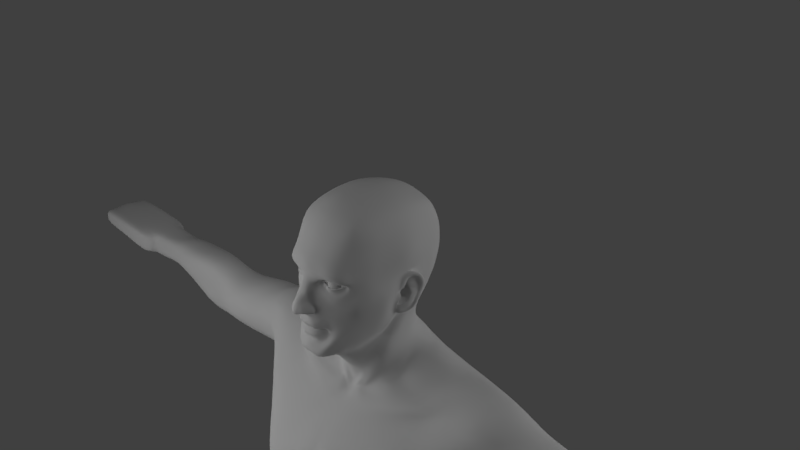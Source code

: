 # Source: HeadBodyWithShapePress.blend  (saved by Blender 2.79.0; exported with 4.5.12 LTS)
import bpy
from mathutils import Matrix  # noqa: F401  (used for matrix-valued properties, if any)

bpy.ops.wm.read_factory_settings(use_empty=True)
scene = bpy.context.scene
scene.name = 'Scene'

# ---- collections
col_collection_1 = bpy.data.collections.new('Collection 1'); scene.collection.children.link(col_collection_1)
col_collection_2 = bpy.data.collections.new('Collection 2'); scene.collection.children.link(col_collection_2)

# ---- materials (node trees are filled in below, after node groups)
mat_lightback = bpy.data.materials.new('LightBack')
mat_lightback.alpha_threshold = 0.0
mat_lightback.roughness = 0.5
mat_mylight = bpy.data.materials.new('MyLight')
mat_mylight.alpha_threshold = 0.0
mat_mylight.roughness = 0.5

# ---- node groups
ng_auto_smooth = bpy.data.node_groups.new('Auto Smooth', 'GeometryNodeTree')
_s = ng_auto_smooth.interface.new_socket(name='Geometry', in_out='OUTPUT', socket_type='NodeSocketGeometry')
_s = ng_auto_smooth.interface.new_socket(name='Geometry', in_out='INPUT', socket_type='NodeSocketGeometry')
_s = ng_auto_smooth.interface.new_socket(name='Angle', in_out='INPUT', socket_type='NodeSocketFloat')
_s.subtype = 'ANGLE'
_s.min_value = 0.0
_s.max_value = 3.142
ng_auto_smooth.is_modifier = True
_N = ng_auto_smooth.nodes; _L = ng_auto_smooth.links
n0 = _N.new('NodeGroupOutput'); n0.name = 'Group Output'; n0.location = (480, -100)
n1 = _N.new('NodeGroupInput'); n1.name = 'Group Input'; n1.location = (-420, -300)
n2 = _N.new('NodeGroupInput'); n2.name = 'Group Input.001'; n2.location = (-60, -100)
n3 = _N.new('GeometryNodeSetShadeSmooth'); n3.name = 'Set Shade Smooth'; n3.location = (120, -100)
n3.domain = 'EDGE'
n4 = _N.new('GeometryNodeSetShadeSmooth'); n4.name = 'Set Shade Smooth.001'; n4.location = (300, -100)
n5 = _N.new('GeometryNodeInputMeshEdgeAngle'); n5.name = 'Edge Angle'; n5.location = (-420, -220)
n6 = _N.new('GeometryNodeInputEdgeSmooth'); n6.name = 'Is Edge Smooth'; n6.location = (-60, -160)
n7 = _N.new('GeometryNodeInputShadeSmooth'); n7.name = 'Is Face Smooth'; n7.location = (-240, -340)
n8 = _N.new('FunctionNodeBooleanMath'); n8.name = 'Boolean Math'; n8.location = (-60, -220)
n9 = _N.new('FunctionNodeCompare'); n9.name = 'Compare'; n9.location = (-240, -180)
n9.operation = 'LESS_EQUAL'
_L.new(n5.outputs[0], n9.inputs[0])
_L.new(n4.outputs[0], n0.inputs[0])
_L.new(n1.outputs[1], n9.inputs[1])
_L.new(n9.outputs[0], n8.inputs[0])
_L.new(n7.outputs[0], n8.inputs[1])
_L.new(n2.outputs[0], n3.inputs[0])
_L.new(n6.outputs[0], n3.inputs[1])
_L.new(n3.outputs[0], n4.inputs[0])
_L.new(n8.outputs[0], n3.inputs[2])
n0.is_active_output = True

# ---- material node trees
mat_lightback.use_nodes = True; mat_lightback.node_tree.nodes.clear()
_N = mat_lightback.node_tree.nodes; _L = mat_lightback.node_tree.links
n0 = _N.new('ShaderNodeOutputMaterial'); n0.name = 'Material Output'; n0.location = (300, 300)
n1 = _N.new('ShaderNodeEmission'); n1.name = 'Emission'; n1.location = (10, 300)
n1.inputs[0].default_value = (0.8, 0.8, 0.8, 1.0)
n1.inputs[1].default_value = 1.4
_L.new(n1.outputs[0], n0.inputs[0])
n0.is_active_output = True
mat_mylight.use_nodes = True; mat_mylight.node_tree.nodes.clear()
_N = mat_mylight.node_tree.nodes; _L = mat_mylight.node_tree.links
n0 = _N.new('ShaderNodeOutputMaterial'); n0.name = 'Material Output'; n0.location = (300, 300)
n1 = _N.new('ShaderNodeEmission'); n1.name = 'Emission'; n1.location = (10, 300)
n1.inputs[0].default_value = (0.8, 0.8, 0.8, 1.0)
n1.inputs[1].default_value = 1.8
_L.new(n1.outputs[0], n0.inputs[0])
n0.is_active_output = True

# ---- world
world_world = bpy.data.worlds.new('World'); scene.world = world_world
world_world.color = (0.05088, 0.05088, 0.05088)
world_world.use_sun_shadow = False
world_world.sun_shadow_jitter_overblur = 0.0
world_world.cycles.sampling_method = 'MANUAL'

# ---- cameras
cam_camera = bpy.data.cameras.new('Camera')
cam_camera.clip_end = 100.0
cam_camera.lens = 35.0
cam_camera.sensor_width = 32.0
cam_camera.sensor_height = 18.0
cam_camera.ortho_scale = 7.314
cam_camera.dof.focus_distance = 0.0

# ---- lights
light_lamp = bpy.data.lights.new('Lamp', 'POINT')
light_lamp.transmission_factor = 0.0
light_lamp.cutoff_distance = 30.0
light_lamp.energy = 100.0
light_lamp.shadow_buffer_clip_start = 1.001
light_lamp.shadow_soft_size = 0.1
light_lamp.shadow_maximum_resolution = 0.006
light_lamp.use_absolute_resolution = True

# ---- meshes
me_cube_009 = bpy.data.meshes.new('Cube.009')
me_cube_009.from_pydata([(0.3153, -0.8889, -0.9897), (0.4337, -0.6185, 0.7206), (0.4931, 0.5718, -0.4773), (0.4483, 0.6615, 0.6922), (0.0, 0.68, -0.56), (0.0, 0.7074, 0.7764), (0.5459, 0.7544, 0.05436), (0.6026, -0.07648, -0.5838), (0.5204, 0.0449, 0.807), (0.4283, -0.8492, 0.05697), (0.0, -1.018, -1.047), (0.0, -0.7087, 0.8124), (0.0, 0.05412, 0.997), (0.7061, 0.01691, 0.06543), (0.0, 0.9573, 0.01017), (0.0, 1.087, -2.058), (1.46, -0.452, -2.175), (0.0, -0.6211, -2.095), (0.0, -0.2668, -1.864), (0.0, 0.8726, -3.17), (0.0, -1.097, -2.823), (0.0, 0.7, -5.0), (0.341, -0.2121, -1.771), (0.704, 0.05959, -1.613), (0.5452, 0.9205, -1.492), (0.0, 0.9799, -1.685), (0.0, -0.5682, -1.306), (0.0, -0.4488, -1.512), (0.3906, 0.52, -1.104), (0.0, 0.8191, -1.374), (0.4895, -0.0908, -0.9693), (0.0, 0.6576, -1.114), (0.2761, -0.4265, -1.201), (0.0, 0.63, -0.875), (0.3922, 0.4545, -0.8752), (0.0, -0.7184, -1.174), (0.4212, -0.1755, -0.9199), (0.2614, -0.6153, -1.11), (0.526, 0.6325, -0.3137), (0.3574, -0.8506, -0.4813), (0.0, -1.082, -0.5622), (0.5811, -0.0375, -0.3628), (0.0, 0.7854, -0.3666), (0.6179, -0.1777, -0.6723), (0.5437, 0.447, -0.4873), (0.4837, 0.5282, 0.7364), (0.0, 0.5539, 0.8678), (0.6209, 0.5929, 0.05483), (1.577, -0.3359, -2.974), (0.0, -1.243, -4.84), (0.7546, 0.5234, -1.271), (0.4972, 0.299, -1.119), (0.4794, 0.3128, -0.8877), (0.5664, 0.4902, -0.3197), (0.5303, 0.7523, 0.4028), (0.4932, -0.7033, 0.407), (0.0, -0.9338, 0.4394), (0.7, 0.04489, 0.4578), (0.0, 0.9504, 0.3874), (0.6027, 0.5904, 0.4233), (0.489, -0.3295, 0.7834), (0.4687, -0.4654, 0.7615), (0.4261, -0.7268, -0.8861), (0.5378, -0.4788, -0.7997), (0.0, -0.349, 0.9594), (0.0, -0.5025, 0.922), (0.6293, -0.4009, -0.004003), (0.5952, -0.5656, -0.01315), (0.3611, -0.3345, -1.115), (0.4016, -0.2796, -1.099), (0.3369, -0.5452, -1.057), (0.3791, -0.3603, -0.9883), (0.6565, -0.3292, -0.4559), (0.5365, -0.6081, -0.4734), (0.622, -0.3502, 0.4301), (0.5847, -0.5031, 0.4186), (0.4895, 0.7156, 0.5632), (0.4759, -0.6743, 0.5944), (0.0, -0.8478, 0.6441), (0.6306, 0.04833, 0.6503), (0.0, 0.8683, 0.5784), (0.5505, 0.5635, 0.5939), (0.5876, -0.3435, 0.6318), (0.556, -0.489, 0.6151), (0.5423, 0.761, 0.2305), (0.5129, -0.8294, 0.09848), (0.0, -1.045, 0.2245), (0.75, 0.0, 0.25), (0.0, 0.974, 0.1973), (0.6199, 0.5974, 0.2408), (0.6447, -0.3791, 0.2186), (0.6051, -0.5369, 0.2083), (0.5461, 0.697, -0.1122), (0.4725, -0.7893, -0.2415), (0.737, 0.003037, 0.005938), (0.0, 0.8879, -0.1521), (0.6092, 0.5482, -0.114), (0.6968, -0.33, -0.1866), (0.6318, -0.5602, -0.2138), (0.3529, -0.8442, -0.6762), (0.0, -1.052, -0.74), (0.0, 0.641, -0.6965), (0.4225, 0.4812, -0.6956), (0.4929, -0.04679, -0.6928), (0.6002, -0.3198, -0.702), (0.485, 0.3692, -0.7271), (0.5712, -0.4717, -0.591), (0.4341, -0.7267, -0.7433), (0.1603, 0.7088, 0.7521), (0.3185, 0.6935, 0.7199), (0.109, -1.01, -1.083), (0.2317, -1.0, -1.039), (0.3517, 0.6443, -0.4963), (0.1758, 0.6622, -0.5282), (0.3213, -0.6591, 0.7594), (0.1652, -0.6944, 0.7959), (0.1839, 0.04803, 0.9692), (0.3631, 0.04514, 0.9056), (0.3969, -0.8608, 0.05206), (0.2116, -0.9038, -0.0602), (0.1776, 0.9429, 0.01888), (0.3552, 0.8857, 0.03776), (0.1014, -0.7076, -1.152), (0.1794, -0.6823, -1.121), (0.2751, 0.533, -0.8736), (0.1375, 0.5815, -0.8743), (0.1388, -0.5502, -1.263), (0.1883, -0.5635, -1.196), (0.2786, 0.5754, -1.032), (0.192, 0.6339, -1.095), (0.1941, 0.7778, -0.344), (0.3816, 0.7516, -0.3238), (0.2651, -0.8743, -0.6463), (0.1471, -1.059, -0.5721), (0.1709, 0.5549, 0.8387), (0.3398, 0.5453, 0.792), (0.3629, -0.841, 0.4147), (0.184, -0.9016, 0.4293), (0.1788, 0.9212, 0.3885), (0.3571, 0.8696, 0.3908), (0.1744, -0.3458, 0.9322), (0.3435, -0.3351, 0.8743), (0.169, -0.4943, 0.8971), (0.3321, -0.4758, 0.8442), (0.3394, -0.7695, 0.6081), (0.1731, -0.8241, 0.6315), (0.1663, 0.8491, 0.5686), (0.3321, 0.8118, 0.558), (0.1804, 0.9421, 0.2044), (0.3609, 0.8881, 0.2155), (0.383, -0.9744, 0.2035), (0.1618, -1.014, 0.1815), (0.1869, 0.869, -0.144), (0.3723, 0.8254, -0.1259), (0.3103, -0.918, -0.2268), (0.17, -1.009, -0.2778), (0.2325, -0.9135, -0.6782), (0.1348, -1.034, -0.727), (0.3201, 0.5843, -0.6467), (0.16, 0.6126, -0.6716), (0.0, -1.063, -0.9218), (0.5502, -0.6737, -0.0195), (0.4702, -0.7048, -0.5036), (0.5031, -0.7563, 0.2527), (0.0, -1.017, 0.3322), (0.5621, -0.7031, -0.2666), (0.3827, -0.8254, -0.7196), (0.2428, -1.021, -0.9263), (0.117, -1.048, -0.9619), (0.3729, -0.8977, 0.3091), (0.1877, -0.9744, 0.3218), (0.138, -0.9604, -0.06559), (0.1355, -1.033, -0.4106), (0.1365, -1.006, -0.2512), (0.04715, -1.036, 0.002572), (0.0, -1.048, 0.01679), (0.0, -1.028, 0.141), (0.07436, -1.013, 0.1254), (0.0, -1.111, -0.0935), (0.07574, -1.092, -0.09344), (0.0, -1.207, -0.1893), (0.1331, -1.014, 0.1535), (0.08018, -1.204, -0.3685), (0.06903, -1.166, -0.2282), (0.0, -1.033, -0.8323), (0.315, -0.8599, -0.6176), (0.2732, -0.899, -0.7802), (0.1797, -1.005, -0.4314), (0.128, -1.012, -0.878), (0.1578, -1.003, -0.357), (0.0, -1.227, -0.2633), (0.05859, -1.211, -0.2926), (0.0, -1.256, -0.3874), (0.0, -1.032, -0.4481), (0.03347, -1.231, -0.3775), (0.05844, -1.06, -0.4449), (0.0, -1.237, -0.2933), (0.04291, -1.232, -0.3121), (0.07779, -1.152, -0.3617), (0.08061, -0.9966, -0.01372), (0.1018, -1.078, -0.2327), (0.1002, -1.025, -0.05863), (0.0, -1.037, 0.1827), (0.0, -1.139, -0.4128), (0.02847, -1.146, -0.3999), (0.1459, -1.119, -0.3625), (0.1676, -1.047, -0.3916), (0.1331, -1.094, -0.271), (0.1037, -1.163, -0.2635), (0.1722, -1.03, -0.3439), (0.1055, -1.184, -0.3151), (0.1122, -1.187, -0.3632), (0.1553, -1.026, -0.2814), (0.1528, -1.107, -0.3261), (0.08716, -1.123, -0.3136), (0.1144, -1.027, -0.3379), (0.01344, -1.124, -0.314), (0.02844, -1.01, -0.3449), (0.5393, 0.6684, -0.2129), (0.4314, -0.7935, -0.3719), (0.8213, 0.1497, 0.01816), (0.0, 0.8408, -0.2568), (0.592, 0.5222, -0.2164), (0.6856, -0.3434, -0.3041), (0.6055, -0.5349, -0.3729), (0.2605, -0.9419, -0.2724), (0.1924, 0.8265, -0.2425), (0.3809, 0.7934, -0.2241), (0.5182, -0.7004, -0.3667), (0.1368, -0.9847, -0.1526), (0.0, -1.159, -0.1414), (0.06537, -1.131, -0.1611), (0.1064, -1.051, -0.1515), (0.4497, -0.8755, 0.06507), (0.1073, -0.9431, -0.006032), (0.4304, -0.8263, -0.1527), (0.2118, -0.9281, 0.0839), (0.5051, -0.7118, -0.008476), (0.3508, -0.9439, 0.1041), (0.2234, -0.9775, 0.1097), (0.3169, -0.9035, -0.1518), (0.1872, -0.9313, -0.06184), (0.4399, -0.75, 0.002544), (0.2072, -0.8689, -0.02392), (0.3831, -0.8584, -0.04177), (0.1932, -0.8721, -0.0253), (0.1339, -0.8896, -0.01834), (0.3712, -0.8121, -0.03681), (0.4066, -0.7806, -0.001906), (0.3679, -0.8205, 0.03023), (0.3024, -0.9222, 0.06409), (0.2032, -0.9032, 0.03936), (0.2834, -0.9293, -0.0377), (0.3301, -0.9169, 0.08687), (0.3071, -0.8869, -0.1027), (0.4097, -0.8252, -0.103), (0.368, -0.8196, 0.03699), (0.412, -0.7673, -0.002046), (0.3769, -0.8544, -0.02806), (0.2022, -0.8708, 0.0008231), (0.1509, -0.8839, -0.0159), (0.4124, -0.7615, -0.001076), (0.3712, -0.7921, -0.03681), (0.1643, -0.8608, -0.01501), (0.2072, -0.8489, -0.02392), (0.2873, -0.8784, 0.05695), (0.2053, -0.88, 0.04603), (0.2841, -0.9056, -0.02563), (0.1643, -0.8808, -0.01501), (0.2899, -0.8662, 0.04517), (0.2153, -0.8751, 0.03605), (0.2814, -0.8566, -0.04349), (0.3738, -0.8014, 0.03106), (0.1662, -0.8587, -0.01591), (0.21, -0.8522, 0.00575), (0.2857, -0.8502, 0.04633), (0.2111, -0.8591, 0.0372), (0.2814, -0.8366, -0.04349), (0.3631, -0.7565, 0.03854), (0.4017, -0.7166, 0.006411), (0.3605, -0.7472, -0.02932), (0.1993, -0.8073, 0.01324), (0.275, -0.8053, 0.05381), (0.2004, -0.8142, 0.04469), (0.2707, -0.7917, -0.036), (0.1966, -0.804, -0.01643), (0.1206, -0.9163, -0.01219), (0.2061, -0.8534, 0.101), (0.4625, -0.7309, -0.002966), (0.1925, -0.8871, -0.03768), (0.2998, -0.8534, 0.1082), (0.3879, -0.8432, -0.07842), (0.3976, -0.7861, 0.08292), (0.2874, -0.9085, -0.07312), (0.3803, -0.8578, -0.03453), (0.4275, -0.7587, 0.0004415), (0.379, -0.8364, 0.03812), (0.1967, -0.8745, -0.002399), (0.2827, -0.9197, -0.03104), (0.1424, -0.8867, -0.01712), (0.2928, -0.8953, 0.05419), (0.2073, -0.8906, 0.04296), (0.2834, -0.6723, -0.04898), (0.2834, -0.715, -0.0917), (0.2834, -0.7431, -0.1034), (0.2834, -0.7733, -0.1073), (0.2834, -0.8035, -0.1034), (0.2834, -0.8317, -0.0917), (0.2834, -0.8558, -0.07315), (0.2834, -0.8744, -0.04898), (0.2834, -0.8861, -0.02084), (0.2834, -0.89, 0.009369), (0.2985, -0.6606, -0.01679), (0.3126, -0.6723, -0.04117), (0.3247, -0.6908, -0.0621), (0.334, -0.715, -0.07816), (0.3398, -0.7431, -0.08826), (0.3418, -0.7733, -0.0917), (0.3398, -0.8035, -0.08826), (0.334, -0.8317, -0.07816), (0.3247, -0.8558, -0.0621), (0.3126, -0.8744, -0.04117), (0.2985, -0.8861, -0.01679), (0.3096, -0.6606, -0.005734), (0.334, -0.6723, -0.01981), (0.3549, -0.6908, -0.03189), (0.3709, -0.715, -0.04117), (0.381, -0.7431, -0.04699), (0.3845, -0.7733, -0.04898), (0.381, -0.8035, -0.04699), (0.3709, -0.8317, -0.04117), (0.3549, -0.8558, -0.03189), (0.334, -0.8744, -0.01981), (0.3096, -0.8861, -0.005734), (0.3136, -0.6606, 0.009369), (0.3418, -0.6723, 0.009369), (0.3659, -0.6908, 0.009369), (0.3845, -0.715, 0.009369), (0.3961, -0.7431, 0.009369), (0.4001, -0.7733, 0.009369), (0.3961, -0.8035, 0.009369), (0.3845, -0.8317, 0.009369), (0.3659, -0.8558, 0.009369), (0.3418, -0.8744, 0.009369), (0.3136, -0.8861, 0.009369), (0.3096, -0.6606, 0.02447), (0.334, -0.6723, 0.03854), (0.3549, -0.6908, 0.05063), (0.3709, -0.715, 0.0599), (0.381, -0.7431, 0.06573), (0.3845, -0.7733, 0.06772), (0.381, -0.8035, 0.06573), (0.3709, -0.8317, 0.0599), (0.3549, -0.8558, 0.05063), (0.334, -0.8744, 0.03854), (0.3096, -0.8861, 0.02447), (0.2985, -0.6606, 0.03553), (0.3126, -0.6723, 0.0599), (0.3247, -0.6908, 0.08083), (0.334, -0.715, 0.0969), (0.3398, -0.7431, 0.107), (0.3418, -0.7733, 0.1104), (0.3398, -0.8035, 0.107), (0.334, -0.8317, 0.0969), (0.3247, -0.8558, 0.08083), (0.3126, -0.8744, 0.0599), (0.2985, -0.8861, 0.03553), (0.2834, -0.6606, 0.03957), (0.2834, -0.6723, 0.06772), (0.2834, -0.6908, 0.09189), (0.2834, -0.715, 0.1104), (0.2834, -0.7431, 0.1221), (0.2834, -0.7733, 0.1261), (0.2834, -0.8035, 0.1221), (0.2834, -0.8317, 0.1104), (0.2834, -0.8558, 0.09189), (0.2834, -0.8744, 0.06772), (0.2834, -0.8861, 0.03957), (0.2683, -0.6606, 0.03553), (0.2542, -0.6723, 0.0599), (0.2422, -0.6908, 0.08083), (0.2329, -0.715, 0.0969), (0.2271, -0.7431, 0.107), (0.2251, -0.7733, 0.1104), (0.2271, -0.8035, 0.107), (0.2329, -0.8317, 0.0969), (0.2422, -0.8558, 0.08083), (0.2542, -0.8744, 0.0599), (0.2683, -0.8861, 0.03553), (0.2573, -0.6606, 0.02447), (0.2329, -0.6723, 0.03854), (0.212, -0.6908, 0.05063), (0.1959, -0.715, 0.0599), (0.1858, -0.7431, 0.06573), (0.1823, -0.7733, 0.06772), (0.1858, -0.8035, 0.06573), (0.1959, -0.8317, 0.0599), (0.212, -0.8558, 0.05063), (0.2329, -0.8744, 0.03854), (0.2573, -0.8861, 0.02447), (0.2532, -0.6606, 0.009369), (0.2251, -0.6723, 0.009369), (0.2009, -0.6908, 0.009369), (0.1823, -0.715, 0.009369), (0.1707, -0.7431, 0.009369), (0.1667, -0.7733, 0.009369), (0.1707, -0.8035, 0.009369), (0.1823, -0.8317, 0.009369), (0.2009, -0.8558, 0.009369), (0.2251, -0.8744, 0.009369), (0.2532, -0.8861, 0.009369), (0.2573, -0.6606, -0.005734), (0.2329, -0.6723, -0.01981), (0.212, -0.6908, -0.03189), (0.1959, -0.715, -0.04117), (0.1858, -0.7431, -0.04699), (0.1823, -0.7733, -0.04898), (0.1858, -0.8035, -0.04699), (0.1959, -0.8317, -0.04117), (0.212, -0.8558, -0.03189), (0.2329, -0.8744, -0.01981), (0.2573, -0.8861, -0.005734), (0.2683, -0.6606, -0.01679), (0.2542, -0.6723, -0.04117), (0.2422, -0.6908, -0.0621), (0.2329, -0.715, -0.07816), (0.2271, -0.7431, -0.08826), (0.2251, -0.7733, -0.0917), (0.2271, -0.8035, -0.08826), (0.2329, -0.8317, -0.07816), (0.2422, -0.8558, -0.0621), (0.2542, -0.8744, -0.04117), (0.2683, -0.8861, -0.01679), (0.2834, -0.6566, 0.009369), (0.2834, -0.6606, -0.02084), (0.2834, -0.6908, -0.07315), (0.471, -0.179, -1.178), (0.4002, -0.2679, -0.9541), (0.5079, -0.1538, 0.8007), (0.0, -0.1564, 0.9882), (0.6736, -0.2039, 0.01105), (0.6571, -0.2386, -0.4044), (0.6629, -0.1603, 0.4438), (0.6152, -0.1581, 0.6451), (0.6948, -0.1917, 0.2328), (0.6944, -0.1992, -0.1615), (0.3547, -0.1554, 0.8977), (0.1797, -0.1583, 0.9597), (0.6815, -0.2243, -0.2842), (0.6211, -0.2221, -0.5704), (0.5198, 0.2199, 0.7939), (0.0, 0.2273, 0.9781), (0.6981, 0.2133, 0.04458), (0.6126, 0.2011, -0.3515), (0.6168, 0.1187, -0.5184), (0.503, 0.04113, -1.106), (0.5174, 0.1767, -0.8486), (0.6875, 0.2367, 0.4508), (0.621, 0.2298, 0.6375), (0.7238, 0.2169, 0.2505), (0.6728, 0.2435, -0.1138), (0.5335, 0.01119, -0.7658), (0.3621, 0.2212, 0.8848), (0.1827, 0.2245, 0.9473), (0.6467, 0.2313, -0.2318), (0.694, 0.1755, 0.03478), (0.6932, 0.006343, 0.02258), (0.6059, -0.05232, -0.542), (0.6244, 0.1295, -0.3422), (0.6728, 0.225, -0.1357), (0.6515, 0.2079, -0.2381), (0.6834, -0.09463, -0.0302), (0.6532, -0.1723, -0.3766), (0.6886, -0.1162, -0.1713), (0.6767, -0.1576, -0.2733), (0.6045, -0.1551, -0.5639), (0.5879, 0.04223, -0.4827), (0.7089, -0.02539, -0.5644), (0.6024, 0.01751, -0.2722), (0.8038, 0.1298, -0.3636), (0.5833, -0.01143, -0.1758), (0.8476, 0.2055, -0.1537), (0.8103, 0.1855, -0.2521), (0.704, -0.07605, -0.04765), (0.6802, -0.1474, -0.3954), (0.7084, -0.1035, -0.1878), (0.638, -0.1093, -0.5864), (0.7693, 0.05825, -0.5068), (0.7216, 0.1193, -0.08452), (0.7174, 0.06893, 0.03812), (0.7118, 0.08151, -0.4839), (0.6333, -0.06817, -0.4423), (0.6597, 0.06081, -0.3809), (0.7293, 0.1617, -0.3655), (0.7581, 0.2194, -0.2562), (0.6862, 0.1021, -0.2919), (0.7077, 0.1747, -0.1784), (0.7717, 0.2295, -0.1431), (0.6309, -0.0001919, -0.5294), (0.6963, 0.01158, -0.5411), (0.749, 0.1665, 0.004277), (0.734, 0.06377, 0.02954), (0.795, 0.1217, -0.03148), (0.7368, 0.01879, -0.04009), (0.7371, -0.04457, -0.3784), (0.714, -0.02935, -0.5168), (0.7649, 0.02191, -0.27), (0.7876, 0.09658, -0.3719), (0.5694, -0.09219, -0.08722), (0.8281, 0.1482, -0.1477), (0.7935, 0.1313, -0.2549), (0.7248, -0.04089, -0.06962), (0.687, -0.1122, -0.3931), (0.724, -0.05167, -0.1502), (0.6671, -0.1151, -0.533), (0.7616, 0.05126, -0.4816), (0.5694, -0.03189, -0.2747), (0.5529, -0.04915, -0.3505), (0.6934, -0.02096, -0.1926), (0.6931, -0.1181, -0.3643), (0.6565, -0.1142, -0.2026), (0.7051, -0.07568, -0.29), (0.5856, -0.05221, -0.2778), (0.5584, -0.05931, -0.3392), (0.6859, -0.027, -0.2111), (0.6731, -0.09754, -0.3442), (0.6607, -0.1022, -0.2152), (0.6888, -0.07925, -0.2909), (0.5603, -0.1196, -0.2879), (0.5493, -0.122, -0.3199), (0.6217, -0.1359, -0.3255), (0.6273, -0.1296, -0.2986), (0.6112, 0.01743, -0.3137), (0.6002, -0.01547, -0.3868), (0.6501, -0.09485, -0.423), (0.7185, 0.03846, -0.3169), (0.6994, 0.00469, -0.4041), (0.6795, -0.07346, -0.4461), (0.6338, 0.03071, -0.1758), (0.6439, 0.03152, -0.2432), (0.7111, 0.04524, -0.1956), (0.7259, 0.0483, -0.2541), (0.5669, -0.01147, -0.2067), (0.6319, -0.000765, -0.2498), (0.678, 0.0003425, -0.2135), (0.6054, -0.006783, -0.2673), (0.6638, -0.02574, -0.2275), (0.6076, -0.04448, -0.2594), (0.8007, 0.09471, 0.002161), (0.7432, 0.01876, -0.02377), (0.6748, -0.01411, -0.1207), (0.7614, 0.1385, -0.1354), (0.7407, 0.02976, -0.2181), (0.7779, 0.1368, -0.2267), (0.7383, -0.02132, -0.4584), (0.703, -0.03012, -0.5031), (0.7678, 0.03342, -0.4024), (0.7594, 0.06798, -0.3743), (0.7769, 0.09952, -0.2935), (0.6965, -0.09099, -0.4207), (0.6851, -0.09157, -0.4942), (0.7391, 0.0556, -0.4598), (0.7761, 0.1256, -0.2643), (0.7691, 0.1337, -0.1404), (0.7367, 0.008954, -0.1151), (0.7359, 0.04028, -0.2033), (0.7689, 0.1192, -0.21), (0.7749, 0.08241, -0.03646), (0.7023, 0.03182, -0.05214), (0.7347, 0.03085, -0.09564), (0.7512, 0.09364, -0.09962), (0.0, 0.6605, -0.6283), (0.4684, 0.5354, -0.5644), (0.5477, -0.06163, -0.6383), (0.0, -0.8704, -1.105), (0.2855, -0.7467, -1.043), (0.5196, -0.1766, -0.7961), (0.4688, -0.4227, -0.9016), (0.3815, -0.636, -0.9914), (0.5183, 0.351, -0.6414), (0.1679, 0.6374, -0.5999), (0.3359, 0.6143, -0.5715), (0.1966, -0.8284, -1.073), (0.101, -0.8605, -1.102), (0.5017, -0.2996, -0.8488), (0.5913, 0.1043, -0.6038), (0.1427, -1.037, -0.6224), (0.0, -1.053, -0.6296), (0.0, -1.046, -0.6079), (0.1286, -1.032, -0.6262), (0.2253, -0.9078, -0.6328), (0.212, -0.9283, -0.6405), (0.1341, -1.007, -0.6365), (0.0, -1.034, -0.6361), (0.0, -1.003, -0.6107), (0.1237, -0.9829, -0.6314), (0.2131, -0.9185, -0.6389), (0.2013, -0.9257, -0.637), (0.1261, -0.9878, -0.6399), (0.0, -1.016, -0.6393), (0.0, -0.9966, -0.6475), (0.12, -0.9726, -0.6474), (0.198, -0.9262, -0.6415), (0.1906, -0.9257, -0.6446), (0.06972, -1.045, -0.6122), (0.07984, -1.069, -0.5417), (0.06169, -1.002, -0.6224), (0.06788, -1.02, -0.6179), (0.2901, -0.8771, -0.632), (0.2474, -0.9031, -0.7442), (0.1734, -1.047, -0.5117), (0.0, -0.9826, -0.7611), (0.1314, -1.003, -0.8375), (0.0, -1.057, -0.5052), (0.06914, -1.065, -0.4933), (0.2223, -0.9209, -0.6643), (0.1466, -1.057, -0.5771), (0.2452, -0.891, -0.6395), (0.1348, -1.034, -0.727), (0.0, -1.082, -0.5622), (0.0, -1.052, -0.74), (0.07893, -1.067, -0.5497), (0.4907, -0.002073, -1.382), (0.5524, 0.2838, -1.336), (0.3353, 0.7313, -1.177), (0.18, -0.3811, -1.429), (0.9837, -1.136, -2.89), (1.104, -0.6266, -2.148), (1.0, 1.2, -2.0), (0.9714, 1.173, -3.17), (1.068, -0.7343, -4.974), (1.119, -0.3282, -1.765), (1.189, 0.03015, -1.837), (1.143, 0.9224, -1.652), (0.0, 0.5, -7.0), (1.233, 0.5394, -1.533), (2.0, 0.9, -2.0), (1.424, 0.8293, -3.136), (1.471, -0.01223, -2.997), (1.273, -0.08478, -1.88), (1.723, 0.2888, -3.083), (0.0, -0.9325, -2.448), (0.0, 1.0, -2.5), (1.0, 1.3, -2.5), (1.065, -0.8757, -2.494), (1.753, -0.2907, -2.555), (0.0, 0.6989, -4.155), (0.0, -1.2, -3.765), (0.0, -1.263, -6.228), (1.166, -0.8693, -3.905), (0.0, 0.7, -6.0), (0.6381, -1.116, -3.944), (0.922, 0.8989, -4.155), (1.438, -0.97, -8.065), (1.162, -0.8856, -6.111), (1.176, 0.6373, -4.108), (1.256, -0.6126, -3.98), (1.441, 0.05954, -4.073), (0.0, -0.8913, -7.041), (0.7051, -1.081, -4.964), (0.9221, 0.6, -5.0), (1.384, -0.8467, -6.989), (0.0, 0.0, -7.4), (1.158, 0.4876, -5.016), (1.367, -0.2934, -4.8), (1.282, 0.2, -4.8), (0.2843, -0.9279, -8.059), (0.8484, -1.07, -5.998), (0.7597, 0.9, -6.0), (0.05005, -0.3, -8.0), (0.3586, 0.5223, -8.069), (1.134, 0.6231, -6.0), (1.458, -0.2897, -6.041), (1.492, 0.2, -6.0), (0.0, 0.3, -7.2), (0.2245, -0.8615, -7.08), (0.07795, 0.9532, -7.032), (0.1, -3.487e-06, -7.4), (0.03, 0.3, -7.2), (1.221, 0.7315, -6.938), (1.639, -0.09259, -6.999), (1.44, 0.3001, -6.932), (0.05005, 0.2, -8.0), (1.333, 0.5226, -8.062), (1.705, -0.3241, -8.037), (1.565, 0.1462, -8.078), (1.266, 0.7404, -3.626), (0.9147, -1.222, -3.552), (1.572, 0.1816, -3.584), (0.0, -1.134, -3.315), (1.22, -0.8366, -3.602), (0.0, 0.7857, -3.663), (1.366, -0.4869, -3.531), (0.9467, 1.036, -3.663), (0.0, 0.7, -5.5), (1.42, -0.3075, -5.3), (0.7409, 0.6, -5.5), (1.113, -0.841, -5.494), (1.003, -0.9563, -5.145), (0.0, -1.343, -5.638), (0.9902, 0.504, -5.404), (1.337, 0.2, -5.3), (1.202, 0.6885, -6.562), (0.0, 0.65, -6.5), (0.4836, -1.087, -6.343), (0.0, -1.173, -6.658), (0.1298, 1.05, -6.5), (1.32, -0.8207, -6.504), (1.411, 0.2782, -6.561), (1.545, -0.1688, -6.5), (0.2069, -0.9019, -7.502), (0.06002, -0.2, -7.7), (0.2457, 0.833, -7.529), (0.06002, 0.3, -7.7), (1.7, -0.2206, -7.463), (1.496, 0.2006, -7.502), (1.274, 0.6008, -7.538), (1.435, -0.9288, -7.435), (0.06004, -0.3, -7.85), (0.3654, 0.5535, -7.788), (1.71, -0.3124, -7.75), (1.444, -0.9701, -7.75), (0.1932, -0.9322, -7.779), (0.06004, 0.2, -7.85), (1.52, 0.1436, -7.78), (1.296, 0.5301, -7.794), (1.386, -0.8813, -9.001), (0.369, -0.7828, -9.001), (0.1001, -0.3, -8.999), (0.3875, 0.5561, -9.001), (0.1001, 0.2, -8.999), (1.286, 0.5561, -9.001), (1.637, -0.3088, -8.999), (1.474, 0.1343, -8.991), (1.559, 0.1562, -8.508), (1.679, -0.3191, -8.5), (1.313, 0.5175, -8.513), (0.3605, 0.5775, -8.514), (0.05007, 0.2, -8.5), (0.05007, -0.3, -8.5), (1.417, -0.9367, -8.512), (0.2872, -0.892, -8.509), (1.219, -0.5176, -10.03), (0.4816, -0.8136, -10.0), (0.2374, -0.2366, -10.06), (0.5118, 0.3639, -9.999), (0.2475, 0.1372, -9.999), (1.213, 0.4109, -9.999), (1.427, -0.2628, -9.999), (1.427, 0.1372, -9.999), (1.206, -0.3695, -11.02), (0.5805, -0.3686, -10.96), (0.4898, -0.09492, -11.11), (0.6161, 0.5013, -11.0), (0.4579, 0.2614, -11.0), (1.238, 0.5142, -11.0), (1.415, -0.03459, -11.0), (1.415, 0.2894, -11.0), (1.203, 0.433, -10.5), (1.397, 0.1746, -10.5), (0.277, 0.1746, -10.5), (0.3073, -0.1141, -10.5), (0.6596, 0.3765, -10.5), (1.255, -0.365, -10.52), (1.397, -0.2054, -10.5), (0.4177, -0.5104, -10.4), (1.394, -0.2632, -12.0), (0.6399, -0.2236, -11.92), (0.3798, 0.1243, -11.99), (0.6347, 0.7348, -12.48), (0.3732, 0.4934, -12.0), (1.247, 0.8348, -12.12), (1.558, 0.1293, -12.0), (1.558, 0.5505, -12.0), (1.225, -0.2027, -13.0), (0.7374, -0.1395, -13.04), (0.6082, 0.0841, -13.13), (0.7151, 0.5724, -13.0), (0.5425, 0.3711, -13.0), (1.224, 0.5724, -13.0), (1.402, 0.07625, -13.0), (1.402, 0.3711, -13.0), (1.085, -0.2588, -14.0), (0.6895, -0.2587, -14.0), (0.6895, 0.09817, -13.9), (0.8681, 0.4992, -14.0), (0.8681, 0.4048, -14.0), (1.106, 0.4992, -14.0), (1.285, 0.09817, -14.0), (1.106, 0.4048, -14.0), (1.326, -0.2588, -15.0), (0.8485, -0.2587, -15.0), (0.6895, 0.09817, -15.0), (0.6895, 0.5699, -15.0), (0.6895, 0.334, -15.0), (1.285, 0.5699, -15.0), (1.285, 0.09817, -15.0), (1.285, 0.334, -15.0), (1.216, -1.099, -14.62), (0.6839, -1.21, -14.62), (1.475, -1.082, -15.0), (0.4996, -1.236, -15.0), (1.326, -1.275, -14.7), (0.6513, -1.429, -14.7), (1.526, -1.275, -15.0), (0.5513, -1.429, -15.0), (1.352, -1.462, -14.7), (0.8331, -2.014, -14.7), (1.552, -1.462, -15.0), (0.7331, -2.014, -15.0), (0.6895, -0.2587, -14.5), (0.6895, 0.09817, -14.5), (1.285, 0.09817, -14.5), (1.285, 0.334, -14.5), (1.285, 0.5699, -14.5), (0.6895, 0.334, -14.5), (0.6895, 0.5699, -14.5), (1.385, -0.2588, -14.5), (0.4996, -1.236, -14.8), (1.475, -1.082, -14.8), (0.5513, -1.429, -14.8), (1.526, -1.275, -14.8), (0.7331, -2.014, -14.8), (1.552, -1.462, -14.8), (1.18, -0.6702, -14.4), (1.48, -0.6702, -15.0), (0.6945, -0.7473, -14.4), (0.5945, -0.7473, -15.0), (0.5945, -0.7473, -14.65), (1.43, -0.6702, -14.65), (1.183, -0.8904, -14.5), (0.7071, -0.9771, -14.5), (0.547, -0.9915, -15.0), (0.547, -0.9915, -14.72), (1.452, -0.876, -14.72), (1.477, -0.876, -15.0), (0.6895, -0.2587, -14.25), (1.196, 0.3694, -14.25), (1.196, 0.4845, -14.25), (0.7788, 0.4845, -14.25), (0.5917, -1.223, -14.71), (0.6013, -1.429, -14.75), (0.7831, -2.014, -14.75), (0.4895, 0.09817, -14.15), (1.485, 0.09817, -14.25), (0.7788, 0.3694, -14.25), (1.235, -0.2588, -14.25), (1.345, -1.091, -14.71), (1.426, -1.275, -14.75), (1.452, -1.462, -14.75), (0.6445, -0.7473, -14.52), (1.305, -0.6702, -14.52), (0.6271, -0.9843, -14.61), (1.318, -0.8832, -14.61), (6.0, 0.6877, -2.054), (2.0, -0.2, -2.0), (1.95, -0.1579, -1.615), (1.917, 0.8212, -1.646), (2.0, 0.4, -1.5), (1.799, 0.8927, -2.639), (1.647, -0.002949, -2.572), (2.0, 0.4, -2.7), (3.853, 0.3995, -2.805), (6.0, 0.122, -2.525), (6.0, 0.1226, -2.242), (6.0, 0.4093, -2.053), (6.0, 0.1222, -2.053), (5.957, 0.6881, -2.292), (5.956, 0.3917, -2.528), (6.0, 0.6863, -2.523), (7.1, 0.6877, -2.054), (3.868, 0.05561, -2.741), (3.872, 0.07136, -1.949), (3.853, 0.02162, -2.308), (3.844, 0.7324, -2.308), (3.876, 0.6416, -2.611), (3.853, 0.3995, -1.835), (3.874, 0.6351, -2.001), (3.474, 0.01312, -1.98), (2.995, 0.04163, -1.935), (2.487, 0.07002, -1.85), (3.472, 0.7185, -2.656), (3.0, 0.9375, -2.879), (2.5, 0.9687, -2.839), (3.471, 0.6869, -2.029), (2.999, 0.8084, -1.908), (2.481, 0.7595, -1.852), (2.5, 0.4, -2.839), (3.0, 0.4, -2.879), (3.5, 0.3999, -2.749), (2.492, 0.05366, -2.584), (2.996, 0.04045, -2.669), (3.474, 0.01412, -2.685), (2.5, -0.06878, -2.177), (3.0, -0.1157, -2.254), (3.5, -0.1282, -2.331), (2.5, 0.9687, -2.177), (3.0, 0.9375, -2.254), (3.51, 0.8514, -2.331), (2.5, 0.4, -1.708), (3.0, 0.4, -1.816), (3.5, 0.3999, -1.925), (4.861, 0.5438, -2.746), (5.6, 0.6291, -2.59), (4.32, 0.4794, -2.845), (5.365, 0.5948, -2.626), (4.32, 0.06549, -2.845), (4.85, 0.195, -2.669), (5.302, 0.3003, -2.558), (5.618, 0.3524, -2.526), (4.32, 0.001134, -2.341), (4.861, 0.01858, -2.367), (5.365, 0.07694, -2.384), (5.6, 0.1026, -2.402), (4.32, 0.6998, -2.237), (4.861, 0.7855, -2.18), (5.365, 0.7295, -2.131), (5.6, 0.7051, -2.105), (4.32, 0.3214, -1.817), (4.861, 0.2595, -1.896), (5.365, 0.211, -1.961), (5.6, 0.1778, -2.029), (5.621, 0.1116, -2.175), (5.305, 0.1037, -2.123), (4.861, 0.01888, -1.981), (4.32, 0.001279, -1.864), (5.623, 0.686, -2.358), (5.332, 0.7173, -2.454), (4.857, 0.7506, -2.586), (4.342, 0.6545, -2.587), (5.6, 0.4824, -2.029), (5.365, 0.5764, -1.961), (4.857, 0.6387, -1.93), (4.328, 0.6739, -1.882), (6.2, 0.6877, -2.054), (6.2, 0.122, -2.525), (6.2, 0.1226, -2.242), (6.2, 0.4093, -2.053), (6.2, 0.1222, -2.053), (6.2, 0.6892, -2.242), (6.2, 0.4093, -2.524), (6.2, 0.6863, -2.523), (7.9, 0.6877, -2.054), (7.1, 0.122, -2.325), (7.1, 0.4093, -2.053), (7.1, 0.1222, -2.053), (6.2, -0.07803, -2.525), (7.1, 0.4093, -2.324), (7.1, 0.6863, -2.323), (7.9, 0.122, -2.325), (7.9, 0.1226, -2.242), (7.9, 0.4093, -2.053), (7.9, 0.1222, -2.053), (7.9, 0.6892, -2.242), (7.9, 0.4093, -2.324), (7.9, 0.6863, -2.323), (7.9, 0.4093, -2.242), (7.1, 0.7877, -2.054), (6.2, 0.7877, -2.054), (6.2, 0.7892, -2.242), (6.2, 0.7863, -2.523), (7.9, 0.7877, -2.054), (7.1, 0.7892, -2.242), (7.1, 0.7863, -2.323), (7.9, 0.7892, -2.242), (7.9, 0.7863, -2.323), (6.2, -0.07739, -2.242), (6.2, -0.07777, -2.053), (7.1, -0.07803, -2.325), (7.1, -0.07738, -2.242), (7.1, -0.07777, -2.053), (7.9, -0.07803, -2.325), (7.9, -0.07738, -2.242), (7.9, -0.07776, -2.053), (0.8371, 1.2, -7.0), (1.046, -1.05, -6.952), (0.8471, 0.8, -8.0), (0.8565, -1.212, -8.046), (0.9386, -1.026, -6.6), (1.006, 1.05, -6.5), (0.8722, -1.199, -7.462), (0.8721, 0.85, -7.7), (0.8651, -1.221, -7.754), (0.8521, 0.725, -7.95), (0.8372, 0.76, -8.999), (0.8536, -1.081, -9.3), (0.9445, -1.121, -8.712), (0.8321, 0.79, -8.5), (0.8485, 0.4689, -9.999), (0.8689, -0.9021, -9.879), (0.9372, 0.6134, -11.0), (0.9216, -0.5058, -11.17), (1.208, 0.422, -10.25), (0.8874, 0.5062, -10.5), (0.9403, 0.871, -12.0), (0.9372, -0.5081, -12.0), (0.9722, 0.6659, -13.0), (0.9615, -0.3298, -13.0), (0.9872, 0.4992, -14.0), (0.8872, -0.2587, -14.0), (0.9872, 0.09817, -15.0), (0.9872, 0.334, -15.0), (0.9872, 0.5699, -15.0), (1.087, -0.2587, -15.0), (0.9499, -1.155, -14.62), (0.9871, -1.159, -15.0), (0.9889, -1.352, -14.7), (1.039, -1.352, -15.0), (1.092, -1.738, -14.7), (1.142, -1.738, -15.0), (1.142, -1.738, -14.8), (0.9872, 0.5699, -14.5), (1.037, -0.7087, -15.0), (0.9371, -0.7087, -14.4), (1.012, -0.9337, -15.0), (0.945, -0.9337, -14.5), (0.9872, 0.4845, -14.25), (1.117, -1.738, -14.75), (0.14, -0.681, -2.128), (0.1949, -1.229, -2.869), (0.1234, -0.9575, -2.476), (0.5928, -1.3, -4.014), (0.6763, -1.268, -5.137), (0.4255, -1.222, -5.982), (0.07061, -1.308, -3.534), (0.2876, -1.278, -5.783), (0.486, 1.175, -3.148), (0.5107, 1.127, -2.04), (0.4996, 1.256, -2.526), (0.4625, 0.9286, -4.146), (0.461, 0.65, -5.0), (0.2798, 0.8, -6.0), (0.4733, 1.061, -3.663), (0.2704, 0.65, -5.5), (1.154, 0.5497, -4.561), (0.922, 0.7495, -4.578), (0.7069, -0.9578, -4.412), (0.0, -1.234, -4.314), (1.086, -0.8318, -4.3), (1.386, 0.07503, -4.565), (1.264, -0.3925, -4.529), (0.0, 0.6995, -4.578), (0.6762, -1.258, -4.507), (0.461, 0.7245, -4.578), (1.32, -0.7933, -9.499), (0.3186, -0.9134, -9.499), (0.1738, -0.2814, -9.499), (1.557, -0.2917, -9.499), (1.406, 0.131, -9.457), (1.248, 0.5094, -9.499), (0.1738, 0.1686, -9.499), (0.4272, 0.4494, -9.499), (0.8372, 0.6786, -9.499), (0.8395, -0.9926, -9.499), (1.486, 0.4199, -11.5), (1.516, 0.04734, -11.5), (1.272, 0.7398, -11.5), (0.4275, 0.4028, -11.55), (0.389, 0.1493, -11.58), (0.5947, 0.6398, -11.5), (1.372, -0.3102, -11.5), (0.6819, -0.3019, -11.44), (0.9598, -0.4591, -11.54), (0.9372, 0.7925, -11.5), (0.6587, 0.6699, -12.81), (1.251, 0.6699, -12.59), (0.4294, 0.4608, -12.5), (1.37, -0.2315, -12.5), (1.48, 0.1028, -12.5), (0.6665, -0.07146, -12.58), (0.4294, 0.1028, -12.5), (1.51, 0.4608, -12.5), (0.9746, -0.378, -12.51), (0.9552, 0.7504, -12.5), (1.254, 0.3879, -13.5), (1.343, 0.08721, -13.5), (1.155, 0.5187, -13.5), (0.7053, 0.3879, -13.5), (0.616, 0.08721, -13.45), (0.8037, 0.5187, -13.5), (1.159, -0.1865, -13.5), (0.7376, -0.1592, -13.49), (0.932, -0.2824, -13.5), (0.9797, 0.5825, -13.5), (0.1729, -0.316, -1.584), (0.7309, 0.1573, -1.475), (0.0, 0.8995, -1.53), (0.4402, 0.8259, -1.334), (0.0, -0.3761, -1.539), (0.6417, 0.4728, -1.28), (0.5808, 0.3111, -0.4997), (0.5052, 0.3957, 0.767), (0.0, 0.4099, 0.9284), (0.6665, 0.4305, 0.05189), (0.5923, 0.3608, -0.3311), (0.5058, -0.02519, -1.032), (0.6499, 0.4357, 0.4377), (0.5899, 0.4177, 0.6162), (0.6744, 0.4341, 0.2468), (0.6472, 0.4122, -0.1145), (0.3529, 0.4037, 0.8414), (0.1776, 0.4096, 0.8972), (0.6242, 0.3911, -0.2221), (0.5337, 0.0872, -0.8148), (0.5579, 0.2289, -0.6208), (0.4777, -0.1286, -1.249), (0.2959, -0.2767, -1.717), (0.0, -0.4156, -1.984), (0.0, -0.5818, -2.017), (0.2554, -0.5602, -2.027), (0.1588, -0.3806, -1.759), (0.1824, -0.3137, -1.86), (0.1565, -0.3284, -1.716), (0.0, -0.3412, -1.924), (0.9184, -0.4057, -1.942), (0.0, -1.232, -3.617), (0.6871, -0.4442, -1.846), (1.329, -0.5215, -2.192), (1.475, -0.7065, -2.936), (1.635, -0.5862, -2.526), (1.154, -0.937, -3.445), (0.4561, -1.301, -3.734), (0.1647, -0.3222, -1.65), (0.2891, -0.2952, -1.738), (0.1463, -0.3218, -1.884), (0.4189, -0.1307, -1.723), (0.5775, 0.03592, -1.695), (0.5666, 0.1156, -1.49), (0.511, -0.0003571, -1.483), (2.219, 0.006074, -1.733), (2.15, 0.9307, -2.739), (2.199, 0.7903, -1.749), (2.25, 0.4, -2.77), (2.12, -0.02464, -2.578), (2.25, -0.0844, -2.088), (2.25, 0.4, -1.554), (2.25, 0.9344, -2.088), (1.5, 1.05, -2.0), (1.974, 0.9117, -2.689), (1.57, -0.1139, -1.676), (1.811, -0.3817, -2.065), (1.616, 0.4697, -1.466), (1.53, 0.8718, -1.649), (1.625, 1.117, -2.294), (2.125, 0.4, -2.735), (1.933, -0.0638, -2.575), (2.001, -0.1875, -2.322), (1.345, 0.7848, -3.381), (1.398, -0.5863, -3.288), (0.0, 0.8292, -3.417), (0.9591, 1.104, -3.417), (0.9492, -1.179, -3.221), (1.645, 0.1933, -3.329), (0.0, -1.115, -3.069), (1.46, -0.2863, -3.282), (0.1327, -1.269, -3.202), (0.4797, 1.118, -3.405), (1.314, -0.8217, -3.191), (1.5, 0.09917, -3.83), (1.305, -0.5837, -3.754), (1.221, 0.6888, -3.867), (1.193, -0.853, -3.753), (0.0, 0.7423, -3.909), (0.9343, 0.9673, -3.909), (0.4679, 0.9947, -3.905), (0.0, -1.214, -3.538), (0.3875, -1.281, -3.611), (1.122, -0.8483, -4.172), (1.421, 0.06911, -4.31), (0.0, 0.6992, -4.366), (1.165, 0.5935, -4.335), (0.922, 0.8242, -4.366), (0.8251, -1.106, -4.19), (0.0, -1.227, -4.04), (1.234, -0.5652, -4.236), (0.4179, -1.259, -4.165), (0.4618, 0.8265, -4.362), (1.442, -0.1733, -3.807), (1.384, -0.2076, -4.048), (1.42, -0.406, -3.737), (1.358, -0.4485, -3.977), (1.363, -0.1793, -4.28), (1.556, -0.01961, -3.384), (1.51, -0.08715, -3.571), (1.59, -0.04919, -3.219), (1.49, -0.2916, -3.493), (1.336, -0.4247, -4.22), (1.337, -0.3036, -4.436), (1.369, -0.105, -4.445), (1.282, -0.3709, -4.318), (1.294, -0.4394, -4.083), (1.337, -0.4271, -3.848), (1.402, -0.3503, -3.612), (1.474, -0.1949, -3.363), (0.7471, 0.7, -5.667), (0.7534, 0.8, -5.833), (1.15, -0.8489, -5.662), (1.186, -0.8567, -5.831), (1.255, 0.2, -5.467), (1.373, 0.2, -5.633), (0.0, 0.7, -5.833), (0.0, 0.7, -5.667), (1.401, -0.3025, -5.633), (1.311, -0.305, -5.467), (0.8409, -0.9764, -5.827), (0.8335, -1.082, -5.857), (0.0, -1.247, -5.084), (0.0, -1.332, -5.28), (1.019, 0.5834, -5.835), (1.005, 0.5437, -5.569), (0.5559, -1.152, -5.656), (0.6805, -1.116, -5.31), (0.366, -1.271, -5.201), (0.4013, -1.28, -5.45), (0.2736, 0.7, -5.667), (0.2767, 0.75, -5.833), (0.7702, -1.046, -4.67), (0.0, -1.238, -4.587), (1.431, 0.06432, -4.191), (0.0, 0.6991, -4.261), (0.3997, -1.248, -4.686), (1.042, -0.8016, -4.539), (1.171, 0.6154, -4.221), (0.922, 0.8616, -4.261), (1.245, -0.5889, -4.108), (0.4622, 0.8776, -4.254), (1.373, -0.1934, -4.164), (1.315, -0.4321, -4.152), (0.0, -1.302, -5.902), (0.08471, -1.328, -3.813), (0.09407, -1.35, -4.845), (0.0317, -1.342, -4.287), (0.1787, -1.268, -3.691), (0.0, -1.186, -3.447), (0.209, -1.293, -4.152), (0.103, -1.309, -5.082), (0.03958, -1.318, -5.228), (0.1999, -1.293, -4.686), (0.0, -1.243, -5.088), (0.0, -1.281, -5.213), (0.0376, -1.261, -5.114), (0.0598, -1.278, -5.24), (0.5841, -1.0, -7.064), (0.0, 0.675, -6.25), (1.297, -0.8157, -6.272), (1.437, 0.275, -6.25), (0.1657, -0.8817, -7.291), (0.01001, 0.3, -7.45), (1.468, 0.2605, -7.231), (1.241, 0.6748, -7.26), (1.161, 0.6847, -6.249), (0.5364, -0.9659, -6.539), (1.502, -0.2292, -6.271), (0.08001, -0.1, -7.55), (0.1014, 0.9038, -7.303), (1.669, -0.1566, -7.231), (1.41, -0.8878, -7.212), (0.8546, 1.075, -7.35), (0.9117, -1.182, -7.231), (0.883, 0.975, -6.25), (0.8548, -1.085, -6.312), (0.3412, -1.276, -5.644), (0.2048, 0.925, -6.25), (0.0, -1.317, -5.708), (0.544, -1.184, -5.798), (0.6623, -1.032, -6.085), (0.5603, -0.9832, -6.801), (0.8883, -0.8276, -10.01), (1.183, -0.7509, -10.24), (0.8907, -0.5936, -10.94), (1.131, -0.5863, -10.81), (1.169, -0.6708, -10.53), (0.6646, -0.7089, -10.48), (0.6867, -0.5854, -10.75), (0.6746, -0.7877, -10.21), (0.8933, -0.7582, -10.53), (0.2253, -0.2157, -10.25), (0.6351, 0.36, -10.25), (1.412, -0.2341, -10.25), (1.412, 0.1559, -10.25), (0.2622, 0.1559, -10.25), (1.237, -0.4413, -10.27), (0.3651, -0.542, -10.19), (0.8559, 0.4554, -10.25), (1.176, -0.7108, -10.39), (0.6696, -0.7483, -10.34), (0.89, -0.8422, -10.3), (1.406, 0.232, -10.75), (0.3843, 0.2192, -10.75), (1.196, -0.3397, -10.76), (0.4578, -0.4339, -10.71), (1.22, 0.4736, -10.65), (0.3103, -0.1118, -10.74), (0.6073, 0.4159, -10.75), (1.406, -0.12, -10.75), (0.902, 0.5097, -10.75), (1.09, -0.5722, -10.7), (0.7056, -0.6024, -10.66), (0.8863, -0.6488, -10.72), (0.3615, -0.8789, -9.747), (0.237, -0.3216, -9.783), (1.492, -0.2773, -9.749), (0.2107, 0.1529, -9.749), (0.8392, 0.5899, -9.749), (0.8542, -0.9474, -9.689), (1.269, -0.6554, -9.763), (1.334, 0.169, -9.84), (1.231, 0.4302, -9.749), (0.4486, 0.4302, -9.749), (1.451, 0.3547, -11.25), (1.255, 0.577, -11.25), (0.4833, 0.03915, -11.45), (0.5952, 0.577, -11.25), (1.451, 0.006374, -11.25), (0.4543, 0.329, -11.26), (1.339, -0.2898, -11.26), (0.7211, -0.3832, -11.26), (0.9613, -0.4617, -11.35), (0.9372, 0.703, -11.25)], [], [(147, 109, 3, 76), (83, 61, 1, 77), (142, 65, 11, 115), (463, 451, 12, 116), (172, 195, 187, 189), (145, 115, 11, 78), (449, 7, 467, 475), (458, 450, 8, 79), (153, 121, 6, 92), (16, 1140, 1139, 1117), (24, 50, 635, 633), (1021, 651, 649, 1121), (124, 34, 28, 128), (656, 1159, 1167, 1038), (122, 35, 26, 126), (1103, 456, 579, 1104), (37, 123, 127, 70), (1087, 1086, 29, 624), (625, 69, 68, 32), (28, 624, 129, 128), (1095, 1105, 622, 455), (578, 575, 37, 70), (461, 103, 36, 30), (583, 574, 35, 122), (158, 102, 34, 124), (112, 131, 38, 2), (453, 464, 470, 468), (166, 162, 39, 99), (615, 617, 590, 591), (573, 576, 36, 103), (2, 38, 53, 44), (102, 105, 52, 34), (623, 51, 455, 622), (34, 52, 51, 28), (1088, 1084, 625, 27), (76, 3, 45, 81), (92, 6, 47, 96), (108, 5, 46, 134), (84, 54, 59, 89), (459, 457, 57, 87), (170, 137, 56, 164), (149, 139, 54, 84), (444, 442, 74, 90), (90, 74, 75, 91), (63, 104, 72, 106), (72, 223, 224, 106), (584, 577, 71, 437), (577, 578, 70, 71), (32, 127, 126, 625), (30, 36, 69, 436), (36, 437, 68, 69), (445, 440, 66, 97), (97, 66, 67, 98), (447, 439, 64, 140), (140, 64, 65, 142), (443, 438, 60, 82), (82, 60, 61, 83), (74, 82, 83, 75), (442, 443, 82, 74), (54, 76, 81, 59), (457, 458, 79, 57), (137, 145, 78, 56), (75, 83, 77, 55), (139, 147, 76, 54), (66, 90, 91, 67), (440, 444, 90, 66), (121, 149, 84, 6), (201, 199, 174, 179), (452, 459, 87, 13), (6, 84, 89, 47), (223, 97, 98, 224), (448, 445, 97, 223), (218, 92, 96, 222), (227, 153, 92, 218), (104, 449, 441, 72), (228, 165, 93, 219), (232, 201, 179, 231), (63, 106, 107, 62), (106, 224, 73, 107), (572, 579, 105, 102), (612, 157, 100, 611), (166, 167, 111, 107), (581, 572, 102, 158), (585, 573, 103, 461), (571, 580, 159, 101), (580, 581, 158, 159), (150, 169, 170, 151), (93, 165, 98, 67), (185, 39, 155, 187), (221, 95, 152, 226), (226, 152, 153, 227), (299, 297, 259, 260), (289, 293, 252, 245), (14, 88, 148, 120), (120, 148, 149, 121), (58, 80, 146, 138), (138, 146, 147, 139), (55, 77, 144, 136), (136, 144, 145, 137), (60, 141, 143, 61), (141, 140, 142, 143), (438, 446, 141, 60), (446, 447, 140, 141), (24, 633, 628, 1027), (1028, 643, 629, 1026), (88, 58, 138, 148), (148, 138, 139, 149), (163, 55, 136, 169), (169, 136, 137, 170), (3, 109, 135, 45), (109, 108, 134, 135), (609, 608, 132, 156), (617, 616, 586, 590), (4, 42, 130, 113), (113, 130, 131, 112), (101, 159, 125, 33), (159, 158, 124, 125), (575, 582, 123, 37), (582, 583, 122, 123), (26, 27, 625, 126), (71, 32, 68, 437), (123, 122, 126, 127), (33, 125, 129, 31), (125, 124, 128, 129), (687, 1024, 690, 1120), (95, 14, 120, 152), (152, 120, 121, 153), (77, 1, 114, 144), (144, 114, 115, 145), (85, 150, 238, 233), (1027, 628, 643, 1028), (450, 462, 117, 8), (462, 463, 116, 117), (61, 143, 114, 1), (143, 142, 115, 114), (80, 5, 108, 146), (146, 108, 109, 147), (163, 91, 75, 55), (107, 111, 0, 62), (85, 163, 169, 150), (111, 167, 168, 110), (110, 168, 160, 10), (162, 73, 165, 228), (161, 235, 93, 67), (151, 170, 164, 86), (107, 73, 162, 166), (225, 155, 39, 219), (195, 193, 613, 614), (183, 191, 210, 208), (187, 155, 173, 189), (229, 173, 155, 225), (171, 154, 240, 241), (609, 156, 157, 612), (174, 177, 176, 175), (174, 175, 178, 179), (231, 179, 178, 230), (191, 183, 180, 190), (199, 181, 177, 174), (181, 202, 176, 177), (191, 190, 196, 197), (186, 188, 168, 167), (215, 214, 216, 217), (172, 189, 209, 206), (99, 39, 185, 186), (608, 185, 187, 610), (168, 188, 184, 160), (99, 186, 167, 166), (203, 204, 194, 192), (194, 197, 196, 192), (182, 191, 197, 194), (198, 182, 194, 204), (195, 172, 215, 217), (193, 195, 204, 203), (191, 182, 211, 210), (151, 86, 202, 181), (291, 288, 242, 244), (200, 183, 208, 207), (229, 171, 201, 232), (233, 9, 237, 85), (213, 207, 208, 210), (205, 213, 210, 211), (206, 209, 213, 205), (209, 212, 207, 213), (198, 172, 206, 205), (173, 200, 207, 212), (189, 173, 212, 209), (182, 198, 205, 211), (588, 589, 595, 594), (198, 204, 216, 214), (172, 198, 214, 215), (204, 195, 217, 216), (173, 229, 232, 200), (183, 231, 230, 180), (171, 229, 225, 154), (154, 225, 219, 93), (130, 226, 227, 131), (42, 221, 226, 130), (200, 232, 231, 183), (162, 228, 219, 39), (440, 445, 473, 471), (131, 227, 218, 38), (38, 218, 222, 53), (441, 448, 223, 72), (73, 224, 98, 165), (290, 287, 251, 250), (287, 286, 246, 251), (286, 289, 245, 246), (292, 290, 250, 118), (150, 151, 239, 238), (201, 171, 234, 199), (293, 291, 244, 252), (154, 93, 235, 240), (199, 239, 151, 181), (296, 300, 265, 256), (298, 294, 258, 267), (294, 295, 257, 258), (295, 296, 256, 257), (297, 298, 267, 259), (301, 299, 260, 266), (300, 301, 266, 265), (240, 235, 255, 254), (233, 238, 253, 9), (241, 119, 289, 286), (239, 199, 234, 236), (238, 239, 236, 253), (235, 161, 237, 255), (241, 240, 254, 119), (292, 118, 237, 9), (259, 267, 271, 243), (266, 260, 268, 270), (265, 266, 270, 269), (260, 259, 243, 268), (256, 265, 269, 249), (257, 256, 249, 248), (267, 258, 247, 271), (258, 257, 248, 247), (269, 270, 276, 275), (249, 269, 275, 272), (247, 248, 261, 262), (271, 247, 262, 277), (248, 249, 272, 261), (243, 271, 277, 264), (268, 243, 264, 263), (270, 268, 263, 276), (277, 262, 280, 284), (264, 274, 273, 263), (273, 274, 276, 263), (276, 274, 281, 283), (264, 277, 284, 285), (275, 276, 283, 282), (261, 272, 278, 279), (274, 264, 285, 281), (262, 261, 279, 280), (272, 275, 282, 278), (254, 255, 291, 293), (9, 253, 290, 292), (171, 241, 286, 234), (236, 234, 286, 287), (253, 236, 287, 290), (255, 237, 288, 291), (119, 254, 293, 289), (118, 242, 288, 237), (250, 251, 301, 300), (251, 246, 299, 301), (245, 252, 298, 297), (242, 118, 296, 295), (244, 242, 295, 294), (252, 244, 294, 298), (118, 250, 300, 296), (246, 245, 297, 299), (85, 237, 161, 163), (302, 434, 312, 313), (308, 307, 319, 320), (305, 304, 316, 317), (435, 302, 313, 314), (309, 308, 320, 321), (306, 305, 317, 318), (303, 435, 314, 315), (310, 309, 321, 322), (434, 433, 312), (307, 306, 318, 319), (304, 303, 315, 316), (311, 310, 322), (318, 317, 328, 329), (315, 314, 325, 326), (322, 321, 332, 333), (312, 433, 323), (319, 318, 329, 330), (316, 315, 326, 327), (311, 322, 333), (313, 312, 323, 324), (320, 319, 330, 331), (317, 316, 327, 328), (314, 313, 324, 325), (321, 320, 331, 332), (328, 327, 338, 339), (325, 324, 335, 336), (332, 331, 342, 343), (329, 328, 339, 340), (326, 325, 336, 337), (333, 332, 343, 344), (323, 433, 334), (330, 329, 340, 341), (327, 326, 337, 338), (311, 333, 344), (324, 323, 334, 335), (331, 330, 341, 342), (341, 340, 351, 352), (338, 337, 348, 349), (311, 344, 355), (335, 334, 345, 346), (342, 341, 352, 353), (339, 338, 349, 350), (336, 335, 346, 347), (343, 342, 353, 354), (340, 339, 350, 351), (337, 336, 347, 348), (344, 343, 354, 355), (334, 433, 345), (351, 350, 361, 362), (348, 347, 358, 359), (355, 354, 365, 366), (345, 433, 356), (352, 351, 362, 363), (349, 348, 359, 360), (311, 355, 366), (346, 345, 356, 357), (353, 352, 363, 364), (350, 349, 360, 361), (347, 346, 357, 358), (354, 353, 364, 365), (364, 363, 374, 375), (361, 360, 371, 372), (358, 357, 368, 369), (365, 364, 375, 376), (362, 361, 372, 373), (359, 358, 369, 370), (366, 365, 376, 377), (356, 433, 367), (363, 362, 373, 374), (360, 359, 370, 371), (311, 366, 377), (357, 356, 367, 368), (367, 433, 378), (374, 373, 384, 385), (371, 370, 381, 382), (311, 377, 388), (368, 367, 378, 379), (375, 374, 385, 386), (372, 371, 382, 383), (369, 368, 379, 380), (376, 375, 386, 387), (373, 372, 383, 384), (370, 369, 380, 381), (377, 376, 387, 388), (387, 386, 397, 398), (384, 383, 394, 395), (381, 380, 391, 392), (388, 387, 398, 399), (378, 433, 389), (385, 384, 395, 396), (382, 381, 392, 393), (311, 388, 399), (379, 378, 389, 390), (386, 385, 396, 397), (383, 382, 393, 394), (380, 379, 390, 391), (390, 389, 400, 401), (397, 396, 407, 408), (394, 393, 404, 405), (391, 390, 401, 402), (398, 397, 408, 409), (395, 394, 405, 406), (392, 391, 402, 403), (399, 398, 409, 410), (389, 433, 400), (396, 395, 406, 407), (393, 392, 403, 404), (311, 399, 410), (410, 409, 420, 421), (400, 433, 411), (407, 406, 417, 418), (404, 403, 414, 415), (311, 410, 421), (401, 400, 411, 412), (408, 407, 418, 419), (405, 404, 415, 416), (402, 401, 412, 413), (409, 408, 419, 420), (406, 405, 416, 417), (403, 402, 413, 414), (413, 412, 423, 424), (420, 419, 430, 431), (417, 416, 427, 428), (414, 413, 424, 425), (421, 420, 431, 432), (411, 433, 422), (418, 417, 428, 429), (415, 414, 425, 426), (311, 421, 432), (412, 411, 422, 423), (419, 418, 429, 430), (416, 415, 426, 427), (311, 432, 310), (423, 422, 434, 302), (430, 429, 307, 308), (427, 426, 304, 305), (424, 423, 302, 435), (431, 430, 308, 309), (428, 427, 305, 306), (425, 424, 435, 303), (432, 431, 309, 310), (422, 433, 434), (429, 428, 306, 307), (426, 425, 303, 304), (452, 13, 466, 465), (117, 116, 447, 446), (8, 117, 446, 438), (43, 7, 449, 104), (464, 460, 469, 470), (13, 87, 444, 440), (57, 79, 443, 442), (79, 8, 438, 443), (116, 12, 439, 447), (441, 449, 475, 472), (1103, 461, 30, 1095), (28, 51, 623, 1089), (576, 584, 437, 36), (460, 452, 465, 469), (87, 57, 442, 444), (1094, 1102, 464, 453), (1100, 1101, 463, 462), (1091, 1100, 462, 450), (70, 127, 32, 71), (1102, 1099, 460, 464), (1093, 1098, 459, 452), (1096, 1097, 458, 457), (1098, 1096, 457, 459), (1090, 1094, 453, 454), (456, 52, 105, 579), (129, 624, 29, 31), (52, 456, 455, 51), (1097, 1091, 450, 458), (1099, 1093, 452, 460), (1101, 1092, 451, 463), (481, 482, 494, 497), (476, 468, 492, 491), (482, 479, 493, 494), (484, 519, 521, 472), (472, 475, 486, 484), (470, 469, 496, 495), (475, 467, 477, 486), (471, 473, 485, 483), (445, 448, 474, 473), (454, 453, 468, 476), (448, 441, 472, 474), (13, 440, 471, 466), (504, 506, 535, 536), (484, 512, 537, 534), (484, 486, 514, 512), (94, 483, 511, 503), (518, 544, 508, 503), (473, 474, 520, 485), (483, 485, 513, 511), (220, 94, 503, 502), (487, 477, 499, 490), (468, 470, 495, 492), (466, 471, 483, 94), (488, 489, 501, 500), (498, 491, 490, 499), (491, 492, 493, 490), (495, 496, 497, 494), (496, 488, 500, 497), (492, 495, 494, 493), (469, 465, 488, 496), (479, 487, 490, 493), (465, 466, 489, 488), (220, 481, 497, 500), (466, 94, 501, 489), (477, 467, 498, 499), (94, 220, 500, 501), (467, 476, 491, 498), (506, 562, 553, 552), (512, 514, 560, 559), (509, 502, 548, 551), (507, 510, 558, 557), (515, 507, 557, 561), (477, 487, 515, 505), (480, 508, 544, 542), (479, 482, 510, 507), (482, 481, 509, 510), (486, 477, 505, 514), (487, 479, 507, 515), (540, 541, 550, 508), (481, 220, 502, 509), (517, 516, 522, 523), (519, 517, 523, 525), (522, 516, 545, 547), (41, 478, 516, 517), (484, 41, 517, 519), (527, 525, 530, 531), (522, 524, 526, 527), (521, 519, 525, 527), (518, 520, 526, 524), (524, 522, 547, 546), (520, 521, 527, 526), (529, 528, 531, 530), (522, 527, 531, 528), (525, 523, 529, 530), (523, 522, 528, 529), (472, 521, 474), (474, 521, 520), (532, 533, 536, 535), (533, 534, 537, 536), (512, 504, 536, 537), (478, 41, 533, 532), (41, 484, 534, 533), (506, 541, 539, 535), (538, 539, 541, 540), (508, 480, 538, 540), (480, 478, 539, 538), (543, 542, 544, 545), (535, 539, 478, 532), (545, 544, 546, 547), (516, 478, 543, 545), (478, 480, 542, 543), (518, 524, 546, 544), (513, 518, 503, 511), (518, 513, 485, 520), (551, 548, 567, 570), (552, 553, 566, 565), (510, 509, 551, 553), (503, 508, 550, 549), (502, 503, 549, 548), (541, 506, 552, 550), (557, 558, 556, 561), (562, 558, 510, 553), (555, 554, 559, 560), (506, 504, 554, 556), (514, 505, 555, 560), (504, 512, 559, 554), (505, 515, 561, 555), (561, 556, 554, 555), (558, 562, 506, 556), (566, 563, 564, 565), (551, 570, 569, 563), (553, 551, 563, 566), (550, 552, 565, 564), (570, 567, 568, 569), (548, 549, 568, 567), (549, 550, 569, 568), (563, 569, 550, 564), (161, 67, 91, 163), (1090, 454, 585, 1104), (43, 104, 584, 576), (111, 110, 583, 582), (0, 111, 582, 575), (113, 112, 581, 580), (4, 113, 580, 571), (573, 585, 454, 476), (112, 2, 572, 581), (2, 44, 579, 572), (63, 62, 578, 577), (104, 63, 577, 584), (7, 43, 576, 573), (110, 10, 574, 583), (62, 0, 575, 578), (7, 573, 476, 467), (589, 591, 597, 595), (618, 615, 591, 589), (616, 621, 604, 586), (620, 618, 589, 588), (594, 595, 601, 600), (595, 597, 603, 601), (586, 604, 607, 592), (591, 590, 596, 597), (590, 586, 592, 596), (621, 605, 40, 619), (195, 614, 610, 187), (592, 607, 606, 598), (597, 596, 602, 603), (596, 592, 598, 602), (614, 605, 133, 610), (607, 604, 587, 593), (606, 607, 593, 599), (614, 613, 40, 605), (132, 608, 610, 133), (186, 609, 612, 188), (186, 185, 608, 609), (188, 612, 611, 184), (604, 621, 619, 587), (100, 157, 618, 620), (133, 605, 621, 616), (157, 156, 615, 618), (132, 133, 616, 617), (156, 132, 617, 615), (50, 1089, 1085, 635), (1137, 1142, 857, 636), (1142, 1141, 858, 857), (1146, 1134, 855, 1140), (1164, 1163, 652, 1029), (1039, 1168, 1181, 1188), (1119, 1118, 48, 645), (1117, 1139, 639, 1114), (23, 1126, 1125, 632), (861, 860, 638, 640), (859, 861, 640, 637), (1140, 855, 856, 1139), (860, 645, 48, 638), (1163, 1160, 655, 652), (1136, 1130, 1138, 1143), (1141, 1139, 856, 858), (1116, 631, 22, 1124), (629, 643, 859, 637), (1145, 1133, 1134, 1146), (1019, 626, 644, 627), (627, 644, 16, 1117), (1160, 1158, 657, 655), (1237, 1217, 49, 1230), (1034, 1039, 665, 663), (1035, 1034, 663, 660), (1221, 1216, 659, 630), (1039, 1040, 664, 665), (1043, 1035, 660, 1030), (1232, 1115, 647, 1229), (1197, 1204, 667, 654), (1199, 1202, 672, 673), (1215, 1195, 668, 1031), (654, 1244, 1252, 1197), (1208, 1199, 673, 671), (709, 707, 661, 680), (704, 705, 658, 675), (702, 708, 681, 679), (979, 702, 679, 974), (1258, 1242, 710, 980), (708, 709, 680, 681), (1195, 1208, 671, 668), (674, 678, 677, 662), (662, 677, 675, 658), (724, 720, 684, 685), (723, 719, 670, 682), (722, 718, 669, 666), (634, 676, 678, 674), (703, 706, 676, 634), (738, 737, 729, 730), (734, 735, 732, 733), (736, 683, 733, 731), (718, 723, 682, 669), (983, 725, 683, 976), (720, 721, 653, 684), (1244, 654, 978, 707), (1155, 1153, 689, 1024), (1147, 1152, 688, 686), (1150, 1147, 686, 693), (1178, 1180, 656, 1190), (1156, 1150, 693, 1032), (1157, 1151, 687, 1120), (1166, 1161, 690, 1024), (660, 663, 1033, 1030), (663, 665, 701, 700), (1263, 1261, 1213, 699), (695, 664, 698, 697), (665, 664, 695, 701), (1212, 1211, 659, 1022), (806, 1008, 1017, 849), (1245, 1252, 709, 708), (1259, 1250, 702, 979), (785, 998, 1016, 839), (1250, 1245, 708, 702), (824, 1013, 1015, 830), (1252, 1244, 707, 709), (1251, 1265, 704, 675), (1255, 1256, 717, 714), (1257, 1249, 716, 981), (1253, 1247, 713, 711), (1249, 1248, 715, 716), (1246, 1253, 711, 710), (1248, 1255, 714, 715), (980, 710, 722, 982), (714, 717, 721, 720), (981, 716, 725, 983), (711, 713, 723, 718), (716, 715, 724, 725), (710, 711, 718, 722), (719, 723, 713, 1247), (715, 714, 720, 724), (1306, 1301, 748, 749), (1276, 1290, 765, 744), (1304, 1299, 743, 989), (739, 738, 730, 728), (987, 736, 731, 984), (735, 740, 726, 732), (666, 741, 982, 722), (741, 739, 728, 727), (666, 669, 739, 741), (741, 727, 977, 982), (684, 653, 740, 735), (976, 683, 736, 987), (669, 682, 738, 739), (685, 684, 735, 734), (683, 725, 734, 733), (682, 670, 737, 738), (1295, 1291, 755, 990), (1292, 1288, 754, 752), (1277, 1280, 746, 1302), (749, 1279, 992, 1306), (1300, 1302, 746, 744), (1303, 1307, 747, 988), (1071, 1076, 779, 1065), (1301, 1305, 742, 748), (1058, 1057, 770, 768), (1056, 1054, 773, 771), (772, 1068, 1071, 1055), (753, 1312, 1314, 1293), (1294, 1289, 750, 756), (742, 989, 1267, 1268), (1290, 1292, 752, 751), (1287, 1294, 756, 757), (1279, 1278, 764, 759), (761, 1292, 1290, 1276), (744, 765, 1282, 1300), (1278, 1281, 763, 764), (1280, 1277, 762, 760), (992, 1279, 759, 758), (1276, 1280, 760, 761), (1283, 992, 758, 993), (1068, 1067, 774, 780), (1055, 1071, 773, 1054), (1073, 1065, 779, 996), (1063, 1056, 771, 994), (1057, 1059, 769, 770), (1067, 766, 997, 774), (1062, 1061, 767, 995), (1069, 778, 776, 775), (1078, 1077, 786, 784), (1076, 1074, 789, 787), (1074, 1075, 788, 789), (1072, 1069, 775, 997), (1070, 1066, 778, 1069), (1071, 1068, 780, 781), (781, 1074, 1076, 1071), (814, 813, 797, 795), (813, 812, 796, 797), (810, 811, 792, 791), (1083, 1076, 787, 998), (1077, 1079, 785, 786), (1075, 1080, 782, 788), (1082, 1081, 783, 999), (1081, 1078, 784, 783), (1000, 1001, 797, 796), (1001, 1002, 795, 797), (1003, 1000, 796, 790), (811, 815, 794, 792), (1011, 814, 795, 1002), (815, 816, 793, 794), (812, 817, 790, 796), (853, 830, 798, 847), (1005, 800, 804, 1007), (1015, 831, 799, 1004), (833, 832, 801, 818), (1014, 835, 800, 1005), (1007, 804, 808, 1009), (818, 801, 805, 820), (847, 798, 802, 848), (1004, 799, 803, 1006), (1010, 822, 809, 1009), (820, 805, 809, 822), (848, 802, 806, 849), (1006, 803, 807, 1008), (804, 821, 823, 808), (841, 820, 822, 842), (1017, 842, 822, 1010), (800, 819, 821, 804), (840, 818, 820, 841), (852, 833, 818, 840), (835, 834, 819, 800), (844, 846, 817, 812), (845, 839, 816, 815), (1016, 838, 814, 1011), (843, 845, 815, 811), (836, 843, 811, 810), (837, 844, 812, 813), (838, 837, 813, 814), (790, 817, 829, 825), (836, 810, 828, 850), (1003, 790, 825, 1012), (810, 791, 827, 828), (999, 783, 826, 1013), (846, 782, 824, 851), (825, 829, 834, 835), (850, 828, 833, 852), (1012, 825, 835, 1014), (828, 827, 832, 833), (1013, 826, 831, 1015), (851, 824, 830, 853), (829, 851, 853, 834), (826, 850, 852, 831), (817, 846, 851, 829), (783, 836, 850, 826), (787, 789, 837, 838), (789, 788, 844, 837), (783, 784, 843, 836), (784, 786, 845, 843), (998, 787, 838, 1016), (786, 785, 839, 845), (788, 782, 846, 844), (831, 852, 840, 799), (799, 840, 841, 803), (1008, 807, 842, 1017), (803, 841, 842, 807), (821, 848, 849, 823), (819, 847, 848, 821), (834, 853, 847, 819), (926, 917, 854, 867), (909, 903, 869, 868), (913, 909, 868, 863), (922, 913, 863, 864), (865, 866, 938, 937), (867, 854, 934, 939), (868, 869, 941, 940), (863, 868, 940, 935), (930, 921, 866, 865), (917, 930, 865, 854), (903, 926, 867, 869), (921, 922, 864, 866), (901, 878, 872, 876), (889, 881, 875, 862), (898, 884, 877, 874), (884, 901, 876, 877), (878, 895, 873, 872), (895, 892, 871, 873), (892, 889, 862, 871), (881, 898, 874, 875), (1130, 1136, 896, 883), (883, 896, 897, 882), (882, 897, 898, 881), (1133, 1132, 887, 890), (890, 887, 888, 891), (891, 888, 889, 892), (1134, 1133, 890, 893), (893, 890, 891, 894), (894, 891, 892, 895), (856, 855, 880, 1129), (880, 893, 894, 879), (879, 894, 895, 878), (1131, 1135, 899, 886), (886, 899, 900, 885), (885, 900, 901, 884), (1136, 1131, 886, 896), (896, 886, 885, 897), (897, 885, 884, 898), (1132, 1130, 883, 887), (887, 883, 882, 888), (888, 882, 881, 889), (1135, 1129, 880, 899), (899, 880, 879, 900), (900, 879, 878, 901), (876, 872, 925, 918), (918, 925, 924, 919), (919, 924, 923, 920), (920, 923, 922, 921), (862, 875, 929, 904), (904, 929, 928, 902), (902, 928, 927, 905), (905, 927, 926, 903), (874, 877, 933, 914), (914, 933, 932, 915), (915, 932, 931, 916), (916, 931, 930, 917), (877, 876, 918, 933), (933, 918, 919, 932), (932, 919, 920, 931), (931, 920, 921, 930), (872, 873, 910, 925), (925, 910, 911, 924), (924, 911, 912, 923), (923, 912, 913, 922), (873, 871, 906, 910), (910, 906, 907, 911), (911, 907, 908, 912), (912, 908, 909, 913), (871, 862, 904, 906), (906, 904, 902, 907), (907, 902, 905, 908), (908, 905, 903, 909), (875, 874, 914, 929), (929, 914, 915, 928), (928, 915, 916, 927), (927, 916, 917, 926), (935, 940, 947, 943), (938, 936, 966, 967), (935, 943, 968, 946), (942, 953, 964, 961), (854, 865, 937, 934), (869, 867, 939, 941), (866, 864, 936, 938), (864, 863, 935, 936), (941, 939, 959, 960), (870, 944, 951, 942), (944, 945, 952, 951), (934, 870, 957, 958), (940, 941, 948, 947), (948, 941, 960, 963), (937, 938, 945, 944), (934, 937, 944, 870), (949, 956, 952, 950), (942, 951, 952, 956), (954, 955, 956, 949), (953, 942, 956, 955), (945, 938, 967, 970), (949, 950, 972, 971), (943, 947, 954, 949), (947, 948, 955, 954), (960, 959, 962, 963), (963, 962, 964, 965), (962, 957, 961, 964), (959, 958, 957, 962), (955, 948, 963, 965), (953, 955, 965, 964), (939, 934, 958, 959), (870, 942, 961, 957), (966, 946, 968, 969), (967, 966, 969, 970), (970, 969, 972, 973), (969, 968, 971, 972), (943, 949, 971, 968), (936, 935, 946, 966), (950, 952, 973, 972), (952, 945, 970, 973), (1023, 648, 705, 704), (827, 1012, 1014, 832), (782, 999, 1013, 824), (791, 1003, 1012, 827), (839, 1016, 1011, 816), (849, 1017, 1010, 823), (802, 1006, 1008, 806), (823, 1010, 1009, 808), (798, 1004, 1006, 802), (805, 1007, 1009, 809), (832, 1014, 1005, 801), (830, 1015, 1004, 798), (801, 1005, 1007, 805), (816, 1011, 1002, 793), (791, 792, 1000, 1003), (794, 793, 1002, 1001), (792, 794, 1001, 1000), (1080, 1082, 999, 782), (1079, 1083, 998, 785), (1060, 1062, 995, 766), (1059, 1063, 994, 769), (1064, 1073, 996, 777), (1277, 1283, 993, 762), (1289, 763, 1271, 1296), (1290, 751, 1273, 1297), (1308, 1303, 988, 745), (1293, 1295, 990, 753), (670, 976, 987, 737), (653, 977, 986, 740), (740, 986, 985, 726), (737, 987, 984, 729), (1044, 1053, 742, 1305), (712, 981, 983, 719), (717, 980, 982, 721), (1254, 1257, 981, 712), (1256, 1258, 980, 717), (721, 982, 977, 653), (719, 983, 976, 670), (707, 978, 975, 661), (706, 979, 974, 676), (1262, 1259, 979, 706), (712, 719, 1247, 1254), (694, 1033, 1214, 1201), (626, 1019, 687, 1151), (1211, 1205, 698, 659), (1106, 1084, 1122, 1123), (1216, 1220, 1022, 659), (641, 20, 1019, 1020), (17, 641, 1020, 1018), (21, 1030, 1033, 694), (1149, 1156, 1032, 691), (1200, 1215, 1031, 650), (1041, 1043, 1030, 21), (1162, 1164, 1029, 646), (15, 1027, 1028, 642), (642, 1028, 1026, 19), (1243, 1262, 706, 703), (1264, 1265, 1204, 1210), (25, 24, 1027, 15), (1124, 1123, 1111, 1110), (1169, 1176, 1043, 1041), (1172, 1175, 1042, 1036), (1154, 1148, 690, 1161), (1176, 1171, 1035, 1043), (1192, 1179, 1177, 1183), (1167, 1172, 1036, 1038), (1171, 1170, 1034, 1035), (1170, 1168, 1039, 1034), (1234, 1173, 1037, 1231), (726, 985, 1053, 1044), (729, 984, 1052, 1051), (732, 726, 1044, 1047), (730, 729, 1051, 1050), (984, 731, 1049, 1052), (728, 730, 1050, 1046), (731, 733, 1048, 1049), (985, 727, 1045, 1053), (727, 728, 1046, 1045), (733, 732, 1047, 1048), (1312, 1318, 1063, 1059), (1315, 1317, 1062, 1060), (752, 1061, 1316, 751), (1317, 1316, 1061, 1062), (1055, 1313, 766, 772), (1314, 1312, 1059, 1057), (1318, 1310, 1056, 1063), (1309, 1313, 1055, 1054), (1310, 1309, 1054, 1056), (1311, 1314, 1057, 1058), (769, 994, 1073, 1064), (766, 995, 1072, 997), (768, 770, 1066, 1070), (771, 773, 1071, 1065), (1313, 756, 1060, 766), (767, 768, 1070, 1069), (995, 767, 1069, 1072), (994, 771, 1065, 1073), (770, 769, 1064, 1066), (772, 766, 1067, 1068), (777, 996, 1083, 1079), (774, 997, 1082, 1080), (775, 776, 1078, 1081), (997, 775, 1081, 1082), (780, 774, 1080, 1075), (1079, 1077, 778, 1066), (996, 779, 1076, 1083), (781, 780, 1075, 1074), (777, 1079, 1066, 1064), (776, 778, 1077, 1078), (23, 1085, 1089, 623), (24, 25, 1086, 1087), (50, 24, 1087, 1089), (1125, 1126, 1127, 1128), (1106, 22, 622, 1105), (1084, 436, 69, 625), (1084, 1106, 1105, 436), (1122, 1113, 1107, 1112), (44, 1090, 1104, 579), (134, 46, 1092, 1101), (96, 47, 1093, 1099), (81, 45, 1091, 1097), (44, 53, 1094, 1090), (89, 59, 1096, 1098), (59, 81, 1097, 1096), (47, 89, 1098, 1093), (222, 96, 1099, 1102), (45, 135, 1100, 1091), (135, 134, 1101, 1100), (53, 222, 1102, 1094), (456, 1103, 1095, 455), (30, 436, 1105, 1095), (461, 1103, 1104, 585), (18, 1084, 1088), (1108, 1109, 1110, 1107), (1107, 1110, 1111, 1112), (17, 1018, 1109, 1108), (1114, 639, 631, 1116), (1123, 1122, 1112, 1111), (48, 1118, 1157, 1148), (1018, 1114, 1116, 1109), (1084, 18, 1113, 1122), (22, 1106, 1123, 1124), (1148, 1157, 1120, 690), (1119, 645, 1146, 1140), (1109, 1116, 1124, 1110), (644, 626, 1118, 1119), (627, 1117, 1114, 1018), (635, 1085, 23, 632), (23, 623, 1127, 1126), (622, 22, 1125, 1128), (623, 622, 1128, 1127), (632, 1125, 22, 631), (624, 28, 1089, 1087), (858, 856, 1129, 1135), (1144, 1138, 1130, 1132), (636, 857, 1131, 1136), (857, 858, 1135, 1131), (1137, 1143, 643, 628), (1145, 1144, 1132, 1133), (1143, 1138, 859, 643), (860, 861, 1144, 1145), (636, 1136, 1143, 1137), (861, 859, 1138, 1144), (860, 1145, 1146, 645), (1020, 1019, 627, 1018), (631, 639, 1139, 1141), (644, 1119, 1140, 16), (633, 635, 1141, 1142), (628, 633, 1142, 1137), (855, 1134, 893, 880), (632, 631, 1141, 635), (1224, 656, 1038, 1221), (19, 1026, 1156, 1149), (1181, 1226, 1227, 1186), (1118, 626, 1151, 1157), (1026, 629, 1150, 1156), (1192, 1183, 1185, 692), (629, 637, 1147, 1150), (637, 640, 1152, 1147), (1019, 20, 1153, 1155), (638, 48, 1148, 1154), (649, 1167, 1159, 692), (1042, 1231, 1237, 1220), (691, 1032, 1164, 1162), (1121, 649, 1161, 1166), (686, 688, 1158, 1160), (693, 686, 1160, 1163), (657, 1158, 1177, 1178), (1032, 693, 1163, 1164), (1229, 647, 1173, 1234), (1222, 1218, 1168, 1170), (1223, 1222, 1170, 1171), (649, 651, 1172, 1167), (1191, 1180, 1178, 1177), (1225, 1223, 1171, 1176), (630, 664, 1040, 1174), (651, 1021, 1175, 1172), (1219, 1225, 1176, 1169), (1040, 1187, 1189, 1174), (1181, 1186, 1174, 1189), (1182, 1184, 1154, 1193), (1191, 1177, 1179, 1159), (1188, 1181, 1189, 1187), (1184, 1182, 1152, 640), (1040, 1039, 1188, 1187), (1218, 657, 1178, 1226), (1158, 688, 1183, 1177), (688, 1152, 1182, 1183), (1154, 1184, 640, 638), (1224, 1227, 1190, 656), (1159, 656, 1180, 1191), (1226, 1178, 1190, 1227), (692, 1159, 1179, 1192), (692, 1185, 1193, 1154), (1183, 1182, 1193, 1185), (1161, 649, 692, 1154), (664, 630, 659, 698), (1201, 1214, 1215, 1200), (1210, 1204, 1205, 1211), (1261, 1264, 1210, 1213), (1213, 1210, 1211, 1212), (1230, 49, 1206, 1235), (1236, 1235, 1240, 1241), (696, 700, 1209, 1194), (1194, 1209, 1208, 1195), (700, 701, 1198, 1209), (1209, 1198, 1199, 1208), (695, 697, 1196, 1203), (1203, 1196, 1197, 1202), (1033, 696, 1194, 1214), (1214, 1194, 1195, 1215), (701, 695, 1203, 1198), (1198, 1203, 1202, 1199), (697, 698, 1205, 1196), (1196, 1205, 1204, 1197), (1266, 1251, 675, 1246), (663, 700, 696, 1033), (1019, 1155, 1024, 687), (1174, 1186, 1227, 1224), (1168, 1218, 1226, 1181), (646, 1029, 1225, 1219), (1029, 652, 1223, 1225), (652, 655, 1222, 1223), (655, 657, 1218, 1222), (1174, 1224, 1221, 630), (1036, 1042, 1220, 1216), (1038, 1036, 1216, 1221), (1231, 1037, 1217, 1237), (699, 1213, 1236, 1207), (1212, 1235, 1236, 1213), (1022, 1230, 1235, 1212), (1021, 1229, 1234, 1175), (1175, 1234, 1231, 1042), (1232, 1121, 1165, 1115), (1233, 1165, 1121, 1166), (1121, 1232, 1229, 1021), (1220, 1237, 1230, 1022), (1228, 648, 1023, 1025), (689, 1233, 1166, 1024), (1240, 1238, 1239, 1241), (1235, 1206, 1238, 1240), (1207, 1236, 1241, 1239), (1242, 1266, 1246, 710), (978, 1260, 1266, 1242), (1260, 667, 1251, 1266), (1025, 1023, 1264, 1261), (1023, 704, 1265, 1264), (650, 1031, 1262, 1243), (654, 667, 1260, 978), (1031, 668, 1259, 1262), (661, 975, 1258, 1256), (676, 974, 1257, 1254), (681, 680, 1255, 1248), (678, 676, 1254, 1247), (675, 677, 1253, 1246), (679, 681, 1248, 1249), (677, 678, 1247, 1253), (974, 679, 1249, 1257), (680, 661, 1256, 1255), (667, 1204, 1265, 1251), (1053, 1304, 989, 742), (671, 673, 1245, 1250), (668, 671, 1250, 1259), (673, 672, 1252, 1245), (1228, 1025, 1261, 1263), (975, 978, 1242, 1258), (1298, 1297, 1273, 1269), (1286, 1285, 1272, 1275), (1284, 1286, 1275, 1271), (1296, 1298, 1269, 1270), (751, 991, 1269, 1273), (1281, 742, 1268, 1284), (989, 743, 1274, 1267), (991, 750, 1270, 1269), (763, 1281, 1284, 1271), (1268, 1267, 1286, 1284), (1267, 1274, 1285, 1286), (745, 988, 1283, 1277), (988, 747, 992, 1283), (744, 746, 1280, 1276), (1293, 1314, 754, 1288), (1306, 992, 747, 1307), (748, 742, 1281, 1278), (1274, 743, 1282, 765), (752, 754, 1314, 1311), (749, 748, 1278, 1279), (1271, 1275, 1298, 1296), (1275, 1272, 1297, 1298), (762, 993, 1295, 1293), (765, 1290, 1297, 1272), (750, 1289, 1296, 1270), (759, 764, 1294, 1287), (764, 763, 1289, 1294), (760, 762, 1293, 1288), (758, 759, 1287, 1291), (761, 760, 1288, 1292), (993, 758, 1291, 1295), (986, 977, 727, 985), (1051, 1052, 1303, 1308), (1047, 1044, 1305, 1301), (1050, 1051, 1308, 1302), (1052, 1049, 1307, 1303), (1046, 1050, 1302, 1300), (1049, 1048, 1306, 1307), (1053, 1045, 1299, 1304), (1045, 1046, 1300, 1299), (1048, 1047, 1301, 1306), (1300, 1282, 743, 1299), (1285, 1274, 765, 1272), (1309, 1310, 755, 1291), (757, 756, 1313, 1309), (990, 755, 1310, 1318), (757, 1309, 1291, 1287), (756, 750, 1315, 1060), (991, 751, 1316, 1317), (1311, 767, 1061, 752), (750, 991, 1317, 1315), (753, 990, 1318, 1312), (1311, 1058, 768, 767), (745, 1277, 1302, 1308), (685, 734, 725, 724), (1197, 1252, 672, 1202)])
me_cube_009.polygons.foreach_set('use_smooth', [True] * 1271)
me_cube_009.use_remesh_preserve_volume = False
me_cube_009.use_remesh_preserve_attributes = False
me_cube_009.use_mirror_vertex_groups = False
me_cube_009.update()
me_cube_007 = bpy.data.meshes.new('Cube.007')
me_cube_007.from_pydata([(0.3135, 0.5949, 0.4191), (-0.4039, 0.5957, 0.4873), (-0.4034, 0.02971, 0.5346), (0.3187, 0.06107, 0.4516), (0.3325, 0.7365, -1.172), (-0.2457, 0.6999, -1.268), (-0.2533, 0.1602, -1.359), (0.3263, 0.3068, -1.252), (0.2778, 0.7444, -1.297), (-0.2555, 0.716, -1.337), (-0.2673, 0.2651, -1.431), (0.2712, 0.3242, -1.38), (0.2665, 0.783, -1.626), (-0.2752, 0.6642, -1.622), (-0.2377, 0.3726, -1.747), (0.1879, 0.4749, -1.738), (-0.2392, 0.6979, -0.9826), (-0.2433, 0.1196, -1.019), (0.3322, 0.2799, -0.8445), (0.3729, 0.717, -0.8196), (0.1361, 0.8998, -2.146), (-0.4374, 0.9512, -2.026), (-0.3999, 0.298, -2.109), (0.1073, 0.5195, -2.206), (0.1135, 0.9485, -2.432), (-0.3293, 0.8296, -2.441), (-0.2918, 0.4967, -2.521), (0.047, 0.6403, -2.531), (0.1026, 0.9463, -3.233), (-0.3427, 0.8979, -3.146), (-0.2886, 0.5648, -3.225), (0.06094, 0.6844, -3.227), (0.1312, 0.8706, -1.919), (-0.3706, 0.9433, -1.857), (-0.3331, 0.3397, -1.922), (0.0789, 0.4999, -2.004), (-0.4082, 0.3406, -2.241), (0.1003, 0.5291, -2.31), (0.1286, 0.8998, -2.241), (-0.4458, 0.9218, -2.15), (-0.04537, 0.9807, -3.462), (-0.3607, 0.972, -3.444), (-0.4578, 0.5729, -3.45), (-0.1295, 0.6837, -3.525), (0.4502, 1.005, -3.273), (0.4239, 0.6844, -3.301), (0.4234, 1.101, -3.404), (0.3753, 0.6979, -3.504), (0.6437, 0.9297, -3.353), (0.6563, 0.7357, -3.389), (0.6097, 0.9568, -3.445), (0.7068, 0.6893, -3.471), (0.1637, 1.028, -3.431), (0.159, 0.762, -3.408), (0.1796, 0.637, -3.317), (0.2849, 0.9513, -3.215), (-0.271, 0.8588, -2.95), (-0.2671, 0.5259, -3.007), (0.07324, 0.6695, -2.994), (0.1106, 0.9777, -2.906), (-0.3751, 0.03902, -0.3611), (0.3419, 0.6763, -0.3359), (-0.3732, 0.6666, -0.3835), (0.3446, 0.1129, -0.3226), (-0.5465, 0.1463, -0.3043), (0.3381, 0.6654, -0.2353), (-0.5449, 0.6571, -0.3097), (0.3412, 0.1704, -0.2364), (-0.3098, 0.7145, -0.7603), (0.317, 0.1619, -0.7049), (-0.3125, -0.0276, -0.6665), (0.3156, 0.741, -0.6772), (0.316, 0.3472, 0.4342), (-0.4037, 0.3331, 0.5093), (0.3296, 0.5407, -1.209), (-0.2492, 0.5804, -1.309), (0.2747, 0.5585, -1.332), (-0.261, 0.6051, -1.371), (0.23, 0.64, -1.678), (-0.2578, 0.5863, -1.659), (0.3732, 0.5087, -0.8386), (-0.2411, 0.5678, -1.003), (0.1318, 0.7568, -2.171), (-0.44, 0.6874, -2.054), (0.08265, 0.8055, -2.478), (-0.3119, 0.7517, -2.478), (0.07664, 0.8736, -3.174), (-0.3737, 0.8198, -3.186), (0.1069, 0.7276, -1.958), (-0.3532, 0.6738, -1.913), (0.1155, 0.7568, -2.273), (-0.4434, 0.703, -2.187), (-0.08404, 0.9479, -3.477), (-0.4012, 0.8695, -3.47), (0.4407, 0.8736, -3.286), (0.4103, 0.9479, -3.422), (0.6717, 0.8902, -3.37), (0.674, 0.9173, -3.458), (0.2541, 0.8736, -3.215), (0.1764, 0.9479, -3.448), (0.09327, 0.8347, -2.947), (-0.2692, 0.7809, -2.976), (-0.3741, 0.51, -0.384), (0.3432, 0.4493, -0.3388), (0.3395, 0.4357, -0.2358), (-0.5457, 0.4201, -0.3072), (-0.311, 0.5329, -0.7799), (0.3163, 0.4801, -0.6903), (0.2211, 0.3849, -1.611), (-0.2495, 0.2622, -1.625), (-0.3999, 0.298, -2.109), (0.1073, 0.5195, -2.206), (0.0789, 0.4999, -2.004), (0.1003, 0.5291, -2.31), (0.271, 0.7676, -1.495), (-0.2674, 0.6848, -1.508), (0.2478, 0.6076, -1.54), (-0.2591, 0.5937, -1.545), (-0.4035, 0.1879, 0.5214), (-0.3007, 0.4583, -1.333), (-0.3135, 0.5214, -1.4), (-0.2977, 0.563, -1.701), (-0.2917, 0.4322, -1.011), (-0.4505, 0.58, -2.08), (-0.3518, 0.7087, -2.499), (-0.3825, 0.7768, -3.204), (-0.3931, 0.5929, -1.917), (-0.4461, 0.6086, -2.212), (-0.4193, 0.7604, -3.472), (0.1653, 0.8689, -3.457), (-0.3177, 0.7378, -2.991), (-0.3746, 0.2447, -0.373), (-0.5461, 0.289, -0.3058), (-0.3554, 0.3343, -0.7257), (0.3173, 0.2102, 0.4425), (0.328, 0.4288, -1.229), (0.2731, 0.4463, -1.355), (0.2099, 0.561, -1.707), (0.3733, 0.3936, -0.8492), (0.1295, 0.6478, -2.185), (0.06559, 0.7264, -2.503), (0.07061, 0.7946, -3.196), (0.09351, 0.6186, -1.98), (0.1082, 0.6478, -2.291), (-0.09709, 0.8689, -3.485), (0.4326, 0.7946, -3.293), (0.4003, 0.8689, -3.432), (0.6764, 0.8613, -3.379), (0.671, 0.8884, -3.465), (0.2341, 0.7946, -3.23), (0.08368, 0.7556, -2.97), (0.3438, 0.2883, -0.331), (0.3403, 0.3088, -0.2361), (0.3166, 0.3278, -0.6973), (-0.304, 0.5141, -1.583), (0.235, 0.501, -1.574), (-0.4035, 0.1657, 0.5233), (-0.3013, 0.3143, -1.337), (-0.3143, 0.3832, -1.404), (-0.2965, 0.4471, -1.707), (-0.2921, 0.2862, -1.012), (-0.4587, 0.4383, -2.084), (-0.3506, 0.5805, -2.502), (-0.3765, 0.6451, -3.207), (-0.3919, 0.4552, -1.917), (-0.467, 0.4688, -2.216), (-0.4349, 0.6703, -3.464), (0.1637, 0.8568, -3.459), (-0.3178, 0.611, -2.993), (-0.3746, 0.2159, -0.3713), (-0.5461, 0.269, -0.3056), (-0.3557, 0.1935, -0.7174), (-0.3036, 0.3765, -1.589), (0.3175, 0.1894, 0.4438), (0.3278, 0.4117, -1.233), (0.2728, 0.4292, -1.359), (0.2068, 0.5489, -1.711), (0.3733, 0.376, -0.8508), (0.1291, 0.6312, -2.187), (0.06299, 0.7144, -2.507), (0.06969, 0.7825, -3.199), (0.09146, 0.602, -1.984), (0.1071, 0.6312, -2.293), (-0.09908, 0.8568, -3.487), (0.4314, 0.7825, -3.294), (0.3987, 0.8568, -3.434), (0.6754, 0.857, -3.38), (0.6722, 0.884, -3.466), (0.231, 0.7825, -3.232), (0.08222, 0.7436, -2.973), (0.3439, 0.2638, -0.3299), (0.3404, 0.2894, -0.2362), (0.3167, 0.3046, -0.6984), (0.2331, 0.4847, -1.579), (0.5541, 0.9918, -3.316), (0.5223, 1.087, -3.426), (0.4922, 0.7116, -3.478), (0.564, 0.6744, -3.348), (0.5703, 0.8825, -3.331), (0.5516, 0.9315, -3.441), (0.5511, 0.8793, -3.45), (0.5632, 0.8303, -3.339), (0.551, 0.8714, -3.451), (0.5621, 0.8224, -3.34), (0.4234, 1.101, -3.404), (0.4502, 1.005, -3.273), (0.5541, 0.9918, -3.316)], [(112, 111), (113, 111)], [(156, 2, 3, 173), (75, 5, 9, 77), (81, 16, 5, 75), (177, 18, 7, 174), (18, 17, 6, 7), (16, 19, 4, 5), (108, 109, 14, 15), (174, 7, 11, 175), (7, 6, 10, 11), (5, 4, 8, 9), (33, 32, 20, 21), (115, 114, 12, 13), (117, 115, 13, 79), (193, 108, 15, 176), (68, 71, 19, 16), (69, 70, 17, 18), (192, 69, 18, 177), (106, 68, 16, 81), (37, 36, 26, 27), (89, 33, 21, 83), (181, 35, 23, 178), (35, 34, 22, 23), (101, 56, 29, 87), (39, 38, 24, 25), (91, 39, 25, 85), (182, 37, 27, 179), (87, 29, 41, 93), (189, 58, 31, 180), (58, 57, 30, 31), (56, 59, 28, 29), (15, 14, 34, 35), (176, 15, 35, 181), (79, 13, 33, 89), (13, 12, 32, 33), (178, 23, 37, 182), (83, 21, 39, 91), (21, 20, 38, 39), (23, 22, 36, 37), (166, 183, 43, 42), (99, 52, 46, 95), (31, 30, 42, 43), (29, 28, 40, 41), (195, 194, 48, 50), (188, 54, 45, 184), (52, 55, 44, 46), (54, 53, 47, 45), (186, 49, 51, 187), (199, 195, 50, 97), (197, 196, 51, 49), (203, 197, 49, 186), (31, 43, 53, 54), (40, 28, 55, 52), (180, 31, 54, 188), (92, 40, 52, 99), (25, 24, 59, 56), (27, 26, 57, 58), (179, 27, 58, 189), (85, 25, 56, 101), (105, 66, 62, 102), (191, 67, 63, 190), (67, 64, 60, 63), (66, 65, 61, 62), (1, 0, 65, 66), (3, 2, 64, 67), (173, 3, 67, 191), (73, 1, 66, 105), (102, 62, 68, 106), (190, 63, 69, 192), (63, 60, 70, 69), (62, 61, 71, 68), (61, 103, 107, 71), (131, 102, 106, 133), (118, 73, 105, 132), (0, 72, 104, 65), (65, 104, 103, 61), (132, 105, 102, 131), (124, 85, 101, 130), (24, 84, 100, 59), (144, 92, 99, 129), (28, 86, 98, 55), (194, 198, 96, 48), (200, 199, 97, 148), (48, 96, 97, 50), (55, 98, 94, 44), (129, 99, 95, 146), (41, 40, 92, 93), (123, 83, 91, 127), (20, 82, 90, 38), (121, 79, 89, 126), (12, 78, 88, 32), (59, 100, 86, 28), (125, 87, 93, 128), (38, 90, 84, 24), (127, 91, 85, 124), (130, 101, 87, 125), (32, 88, 82, 20), (126, 89, 83, 123), (133, 106, 81, 122), (71, 107, 80, 19), (114, 116, 78, 12), (154, 117, 79, 121), (4, 74, 76, 8), (19, 80, 74, 4), (122, 81, 75, 119), (119, 75, 77, 120), (1, 73, 72, 0), (120, 77, 117, 154), (8, 76, 116, 114), (175, 11, 108, 193), (77, 9, 115, 117), (9, 8, 114, 115), (11, 10, 109, 108), (76, 136, 155, 116), (158, 120, 154, 172), (157, 119, 120, 158), (160, 122, 119, 157), (172, 154, 121, 159), (171, 133, 122, 160), (164, 126, 123, 161), (168, 130, 125, 163), (165, 127, 124, 162), (163, 125, 128, 166), (159, 121, 126, 164), (161, 123, 127, 165), (167, 129, 146, 185), (202, 200, 148, 187), (183, 144, 129, 167), (162, 124, 130, 168), (170, 132, 131, 169), (156, 118, 132, 170), (169, 131, 133, 171), (103, 151, 153, 107), (72, 134, 152, 104), (104, 152, 151, 103), (84, 140, 150, 100), (86, 141, 149, 98), (198, 201, 147, 96), (96, 147, 148, 97), (98, 149, 145, 94), (93, 92, 144, 128), (82, 139, 143, 90), (78, 137, 142, 88), (100, 150, 141, 86), (90, 143, 140, 84), (88, 142, 139, 82), (107, 153, 138, 80), (116, 155, 137, 78), (74, 135, 136, 76), (80, 138, 135, 74), (73, 118, 134, 72), (60, 169, 171, 70), (2, 156, 170, 64), (64, 170, 169, 60), (26, 162, 168, 57), (43, 183, 167, 53), (196, 202, 187, 51), (53, 167, 185, 47), (22, 161, 165, 36), (14, 159, 164, 34), (30, 163, 166, 42), (36, 165, 162, 26), (57, 168, 163, 30), (34, 164, 161, 22), (70, 171, 160, 17), (109, 172, 159, 14), (17, 160, 157, 6), (6, 157, 158, 10), (10, 158, 172, 109), (136, 175, 193, 155), (151, 190, 192, 153), (134, 173, 191, 152), (152, 191, 190, 151), (140, 179, 189, 150), (141, 180, 188, 149), (201, 203, 186, 147), (147, 186, 187, 148), (149, 188, 184, 145), (128, 144, 183, 166), (139, 178, 182, 143), (137, 176, 181, 142), (150, 189, 180, 141), (143, 182, 179, 140), (142, 181, 178, 139), (153, 192, 177, 138), (155, 193, 176, 137), (135, 174, 175, 136), (138, 177, 174, 135), (118, 156, 173, 134), (145, 184, 203, 201), (47, 185, 202, 196), (94, 145, 201, 198), (185, 146, 200, 202), (146, 95, 199, 200), (44, 94, 198, 194), (184, 45, 197, 203), (45, 47, 196, 197), (95, 46, 195, 199), (46, 44, 194, 195)])
me_cube_007.use_remesh_preserve_volume = False
me_cube_007.use_remesh_preserve_attributes = False
me_cube_007.use_mirror_vertex_groups = False
me_cube_007.update()
me_cube_006 = bpy.data.meshes.new('Cube.006')
me_cube_006.from_pydata([(0.04042, 1.224, -0.3959), (-0.05067, 1.236, -0.3616), (0.03948, 1.156, -0.4034), (-0.04693, 1.176, -0.3688), (0.03065, 1.224, -0.4717), (-0.04177, 1.228, -0.4768), (0.03628, 1.148, -0.4801), (-0.03811, 1.165, -0.4838), (0.03782, 1.205, -0.6177), (-0.02993, 1.208, -0.6225), (0.0385, 1.146, -0.6166), (-0.0311, 1.162, -0.62), (0.0319, 1.201, -0.7179), (-0.02194, 1.203, -0.7158), (0.03227, 1.155, -0.7127), (-0.02341, 1.169, -0.7093), (0.02996, 1.251, -0.3011), (-0.04672, 1.23, -0.3045), (0.03587, 1.151, -0.309), (-0.04353, 1.148, -0.3105), (-0.04098, 1.169, -0.501), (0.03517, 1.152, -0.4972), (0.03443, 1.216, -0.4985), (-0.0397, 1.22, -0.5037), (-0.03203, 1.162, -0.6137), (-0.03085, 1.209, -0.6163), (0.03813, 1.147, -0.6103), (0.03745, 1.205, -0.6115)], [], [(1, 3, 19, 17), (26, 24, 11, 10), (3, 1, 5, 7), (1, 0, 4, 5), (2, 3, 7, 6), (0, 2, 6, 4), (8, 10, 14, 12), (27, 26, 10, 8), (24, 25, 9, 11), (25, 27, 8, 9), (12, 14, 15, 13), (11, 9, 13, 15), (9, 8, 12, 13), (10, 11, 15, 14), (16, 17, 19, 18), (0, 1, 17, 16), (3, 2, 18, 19), (2, 0, 16, 18), (5, 4, 22, 23), (7, 5, 23, 20), (4, 6, 21, 22), (6, 7, 20, 21), (23, 22, 27, 25), (20, 23, 25, 24), (22, 21, 26, 27), (21, 20, 24, 26)])
me_cube_006.use_remesh_preserve_volume = False
me_cube_006.use_remesh_preserve_attributes = False
me_cube_006.use_mirror_vertex_groups = False
me_cube_006.update()
me_cube_005 = bpy.data.meshes.new('Cube.005')
me_cube_005.from_pydata([(-0.05952, 1.226, -0.3834), (-0.1295, 1.237, -0.3636), (-0.05611, 1.167, -0.3879), (-0.1203, 1.187, -0.3694), (-0.06363, 1.223, -0.455), (-0.1247, 1.226, -0.4593), (-0.05888, 1.159, -0.4621), (-0.1216, 1.173, -0.4652), (-0.06002, 1.205, -0.5633), (-0.1172, 1.208, -0.5673), (-0.05944, 1.156, -0.5623), (-0.1182, 1.169, -0.5652), (-0.06526, 1.202, -0.6374), (-0.11, 1.204, -0.6357), (-0.06494, 1.164, -0.6331), (-0.1112, 1.176, -0.6303), (-0.06114, 1.251, -0.31), (-0.1329, 1.232, -0.3132), (-0.04511, 1.17, -0.3141), (-0.1198, 1.166, -0.3171), (-0.124, 1.176, -0.4797), (-0.05982, 1.162, -0.4765), (-0.06044, 1.216, -0.4776), (-0.1229, 1.219, -0.482), (-0.119, 1.169, -0.56), (-0.118, 1.209, -0.5621), (-0.05975, 1.156, -0.557), (-0.06033, 1.206, -0.558)], [], [(1, 3, 19, 17), (26, 24, 11, 10), (3, 1, 5, 7), (1, 0, 4, 5), (2, 3, 7, 6), (0, 2, 6, 4), (8, 10, 14, 12), (27, 26, 10, 8), (24, 25, 9, 11), (25, 27, 8, 9), (12, 14, 15, 13), (11, 9, 13, 15), (9, 8, 12, 13), (10, 11, 15, 14), (16, 17, 19, 18), (0, 1, 17, 16), (3, 2, 18, 19), (2, 0, 16, 18), (5, 4, 22, 23), (7, 5, 23, 20), (4, 6, 21, 22), (6, 7, 20, 21), (23, 22, 27, 25), (20, 23, 25, 24), (22, 21, 26, 27), (21, 20, 24, 26)])
me_cube_005.use_remesh_preserve_volume = False
me_cube_005.use_remesh_preserve_attributes = False
me_cube_005.use_mirror_vertex_groups = False
me_cube_005.update()
me_cube_004 = bpy.data.meshes.new('Cube.004')
me_cube_004.from_pydata([(0.1276, 1.235, -0.3826), (0.03401, 1.247, -0.3493), (0.1268, 1.166, -0.3903), (0.03796, 1.186, -0.3565), (0.119, 1.234, -0.4847), (0.04514, 1.238, -0.4913), (0.1249, 1.156, -0.4932), (0.049, 1.173, -0.4983), (0.1308, 1.213, -0.6473), (0.06167, 1.216, -0.6534), (0.1314, 1.153, -0.6461), (0.06043, 1.169, -0.6509), (0.1257, 1.21, -0.7433), (0.07065, 1.212, -0.7422), (0.1259, 1.163, -0.7381), (0.06902, 1.177, -0.7356), (0.1152, 1.262, -0.286), (0.037, 1.241, -0.2909), (0.1214, 1.161, -0.294), (0.04036, 1.158, -0.297), (0.04639, 1.172, -0.5159), (0.1241, 1.155, -0.5107), (0.1233, 1.22, -0.512), (0.04775, 1.224, -0.5187), (0.05937, 1.169, -0.6445), (0.06062, 1.217, -0.647), (0.131, 1.153, -0.6397), (0.1303, 1.213, -0.6409)], [], [(1, 3, 19, 17), (26, 24, 11, 10), (3, 1, 5, 7), (1, 0, 4, 5), (2, 3, 7, 6), (0, 2, 6, 4), (8, 10, 14, 12), (27, 26, 10, 8), (24, 25, 9, 11), (25, 27, 8, 9), (12, 14, 15, 13), (11, 9, 13, 15), (9, 8, 12, 13), (10, 11, 15, 14), (16, 17, 19, 18), (0, 1, 17, 16), (3, 2, 18, 19), (2, 0, 16, 18), (5, 4, 22, 23), (7, 5, 23, 20), (4, 6, 21, 22), (6, 7, 20, 21), (23, 22, 27, 25), (20, 23, 25, 24), (22, 21, 26, 27), (21, 20, 24, 26)])
me_cube_004.use_remesh_preserve_volume = False
me_cube_004.use_remesh_preserve_attributes = False
me_cube_004.use_mirror_vertex_groups = False
me_cube_004.update()
me_cube_003 = bpy.data.meshes.new('Cube.003')
me_cube_003.from_pydata([(0.1981, 1.228, -0.3646), (0.1013, 1.243, -0.3436), (0.1965, 1.159, -0.3723), (0.1045, 1.181, -0.3503), (0.1982, 1.227, -0.4538), (0.1259, 1.233, -0.4698), (0.2032, 1.15, -0.4615), (0.129, 1.168, -0.4763), (0.2315, 1.205, -0.6088), (0.1639, 1.211, -0.6237), (0.2305, 1.146, -0.6075), (0.1611, 1.163, -0.6214), (0.2379, 1.203, -0.691), (0.1833, 1.206, -0.697), (0.2363, 1.156, -0.6857), (0.18, 1.171, -0.6906), (0.1674, 1.245, -0.2572), (0.08209, 1.257, -0.3296), (0.172, 1.143, -0.2643), (0.08404, 1.173, -0.3351), (0.1309, 1.167, -0.4902), (0.2068, 1.148, -0.475), (0.2079, 1.213, -0.4764), (0.1339, 1.219, -0.4927), (0.1593, 1.164, -0.6152), (0.1621, 1.211, -0.6176), (0.2292, 1.146, -0.6012), (0.2302, 1.206, -0.6025)], [], [(1, 3, 19, 17), (26, 24, 11, 10), (3, 1, 5, 7), (1, 0, 4, 5), (2, 3, 7, 6), (0, 2, 6, 4), (8, 10, 14, 12), (27, 26, 10, 8), (24, 25, 9, 11), (25, 27, 8, 9), (12, 14, 15, 13), (11, 9, 13, 15), (9, 8, 12, 13), (10, 11, 15, 14), (16, 17, 19, 18), (0, 1, 17, 16), (3, 2, 18, 19), (2, 0, 16, 18), (5, 4, 22, 23), (7, 5, 23, 20), (4, 6, 21, 22), (6, 7, 20, 21), (23, 22, 27, 25), (20, 23, 25, 24), (22, 21, 26, 27), (21, 20, 24, 26)])
me_cube_003.use_remesh_preserve_volume = False
me_cube_003.use_remesh_preserve_attributes = False
me_cube_003.use_mirror_vertex_groups = False
me_cube_003.update()
me_cube_002 = bpy.data.meshes.new('Cube.002')
me_cube_002.from_pydata([(0.04954, 1.149, 0.1337), (-0.09825, 1.242, 0.09435), (-0.01771, 1.129, -0.0291), (-0.1655, 1.221, -0.06843), (0.1849, 1.113, -0.03512), (0.1901, 1.232, -0.05283), (0.1353, 1.13, -0.1563), (0.1405, 1.249, -0.174), (0.2666, 1.109, -0.1302), (0.2351, 1.231, -0.1476), (0.2407, 1.116, -0.2377), (0.2091, 1.238, -0.2552), (0.3129, 1.142, -0.306), (0.2838, 1.215, -0.3152), (0.2771, 1.126, -0.3795), (0.2427, 1.224, -0.3954), (0.1559, 1.126, -0.1814), (0.2059, 1.117, -0.0638), (0.141, 1.237, -0.1987), (0.191, 1.228, -0.08109), (0.2342, 1.119, -0.2164), (0.2008, 1.243, -0.2344), (0.2274, 1.236, -0.1246), (0.2608, 1.113, -0.1066), (0.3583, 1.129, -0.36), (0.3255, 1.223, -0.369), (0.3422, 1.139, -0.3829), (0.3094, 1.232, -0.3919)], [], [(1, 3, 2, 0), (23, 20, 10, 8), (3, 1, 5, 7), (1, 0, 4, 5), (0, 2, 6, 4), (2, 3, 7, 6), (10, 11, 15, 14), (20, 21, 11, 10), (21, 22, 9, 11), (22, 23, 8, 9), (15, 13, 25, 27), (11, 9, 13, 15), (9, 8, 12, 13), (8, 10, 14, 12), (5, 4, 17, 19), (7, 5, 19, 18), (6, 7, 18, 16), (4, 6, 16, 17), (19, 17, 23, 22), (18, 19, 22, 21), (16, 18, 21, 20), (17, 16, 20, 23), (25, 24, 26, 27), (13, 12, 24, 25), (12, 14, 26, 24), (14, 15, 27, 26)])
me_cube_002.use_remesh_preserve_volume = False
me_cube_002.use_remesh_preserve_attributes = False
me_cube_002.use_mirror_vertex_groups = False
me_cube_002.update()
me_cube_001 = bpy.data.meshes.new('Cube.001')
me_cube_001.from_pydata([(0.3003, 0.4112, 1.715), (0.1439, 0.5544, 2.016), (-0.395, 0.5544, 2.016), (-0.4406, 0.4112, 1.703), (0.2542, 0.6506, 1.031), (0.1181, 0.9754, 1.401), (-0.3615, 0.9754, 1.401), (-0.4021, 0.6506, 1.019), (0.09748, 0.86, 0.883), (0.07858, 1.083, 1.009), (-0.336, 1.043, 1.02), (-0.2803, 0.86, 0.926), (0.173, 1.054, 0.1445), (0.09844, 1.203, 0.1767), (-0.1203, 1.203, 0.1767), (-0.1389, 1.054, 0.1445), (0.1648, 1.123, -0.07297), (0.0902, 1.274, -0.09209), (-0.1113, 1.274, -0.1172), (-0.1298, 1.123, -0.09812), (0.3074, 1.167, -0.1929), (0.1818, 1.322, -0.1714), (-0.1462, 1.318, -0.234), (-0.1794, 1.167, -0.2149), (0.202, 1.146, -0.3109), (0.101, 1.256, -0.3737), (-0.1118, 1.228, -0.4268), (-0.1305, 1.168, -0.3937), (0.234, 1.17, -0.4315), (0.1373, 1.241, -0.4164), (-0.1081, 1.227, -0.4258), (-0.1267, 1.167, -0.3926), (0.1124, 1.191, -0.4193), (0.05794, 1.205, -0.4253), (-0.04577, 1.205, -0.4232), (-0.05244, 1.191, -0.4173), (0.08803, 0.9713, 0.9462), (-0.3031, 0.9713, 0.9677), (0.1357, 1.129, 0.1606), (-0.1296, 1.129, 0.1606), (0.128, 1.204, -0.03647), (-0.1205, 1.198, -0.1077), (0.2411, 1.248, -0.1564), (-0.1628, 1.242, -0.2244), (0.1666, 1.221, -0.3767), (-0.123, 1.22, -0.4184), (0.1956, 1.232, -0.4175), (-0.1192, 1.219, -0.4173), (0.08791, 1.219, -0.4228), (-0.04635, 1.219, -0.4208), (-0.09682, 1.083, 1.009), (-0.02887, 0.86, 0.9024), (-0.0002151, 1.203, 0.1767), (0.03237, 1.054, 0.1445), (-0.0006548, 1.274, -0.1034), (0.03193, 1.123, -0.08431), (0.0339, 1.32, -0.1996), (0.08788, 1.167, -0.2028), (0.003246, 1.244, -0.3997), (0.0462, 1.146, -0.3571), (0.0642, 1.238, -0.4312), (0.0924, 1.172, -0.4288), (0.01117, 1.205, -0.4243), (0.03806, 1.191, -0.4184), (0.02737, 1.219, -0.4219), (0.09153, 0.9301, 0.9228), (0.1495, 1.101, 0.1546), (0.1416, 1.174, -0.04999), (0.2656, 1.218, -0.1699), (0.1797, 1.193, -0.3523), (0.209, 1.219, -0.4257), (0.09697, 1.208, -0.4215), (-0.2876, 0.9301, 0.9522), (-0.133, 1.101, 0.1546), (-0.124, 1.17, -0.1041), (-0.169, 1.214, -0.2209), (-0.1257, 1.201, -0.4092), (-0.122, 1.2, -0.4082), (-0.04861, 1.208, -0.4195), (0.03133, 1.208, -0.4206), (0.2772, 0.5461, 1.377), (0.131, 0.8972, 1.823), (-0.4214, 0.5461, 1.365), (-0.3782, 0.8972, 1.823), (0.08752, 1.137, 0.6345), (-0.2604, 1.128, 0.6516), (0.1315, 0.9475, 0.5505), (-0.163, 0.9475, 0.5742), (-0.2295, 1.034, 0.6214), (0.1095, 1.042, 0.5925), (-0.001301, 0.9475, 0.5612), (-0.05333, 1.137, 0.6345), (-0.218, 0.9985, 0.6103), (0.1176, 1.007, 0.577)], [], [(0, 1, 2, 3), (4, 7, 11, 51, 8), (81, 80, 4, 5), (80, 82, 7, 4), (82, 83, 6, 7), (83, 81, 5, 6), (91, 84, 13, 52), (7, 6, 10, 37, 72, 11), (6, 5, 9, 50, 10), (5, 4, 8, 65, 36, 9), (5, 6, 7, 4), (53, 15, 19, 55), (93, 86, 12, 66), (90, 87, 15, 53), (88, 85, 14, 39), (54, 17, 21, 56), (39, 14, 18, 41), (52, 13, 17, 54), (66, 12, 16, 67), (56, 21, 25, 58), (67, 16, 20, 68), (55, 19, 23, 57), (41, 18, 22, 43), (59, 27, 31, 61), (68, 20, 24, 69), (57, 23, 27, 59), (43, 22, 26, 45), (60, 29, 33, 62), (45, 26, 30, 47), (58, 25, 29, 60), (69, 24, 28, 70), (64, 49, 34, 62), (70, 28, 32, 71), (61, 31, 35, 63), (47, 30, 34, 49), (77, 47, 49, 78), (29, 46, 48, 33), (79, 78, 49, 64), (25, 44, 46, 29), (76, 45, 47, 77), (75, 43, 45, 76), (21, 42, 44, 25), (74, 41, 43, 75), (17, 40, 42, 21), (13, 38, 40, 17), (73, 39, 41, 74), (92, 88, 39, 73), (84, 89, 38, 13), (71, 79, 64, 48), (28, 61, 63, 32), (48, 64, 62, 33), (26, 58, 60, 30), (30, 60, 62, 34), (20, 57, 59, 24), (24, 59, 61, 28), (16, 55, 57, 20), (22, 56, 58, 26), (14, 52, 54, 18), (18, 54, 56, 22), (86, 90, 53, 12), (12, 53, 55, 16), (85, 91, 52, 14), (32, 63, 79, 71), (87, 92, 73, 15), (15, 73, 74, 19), (19, 74, 75, 23), (23, 75, 76, 27), (27, 76, 77, 31), (63, 35, 78, 79), (31, 77, 78, 35), (46, 70, 71, 48), (44, 69, 70, 46), (42, 68, 69, 44), (40, 67, 68, 42), (38, 66, 67, 40), (89, 93, 66, 38), (2, 1, 81, 83), (3, 2, 83, 82), (0, 3, 82, 80), (1, 0, 80, 81), (36, 65, 93, 89), (11, 72, 92, 87), (10, 50, 91, 85), (8, 51, 90, 86), (9, 36, 89, 84), (72, 37, 88, 92), (37, 10, 85, 88), (51, 11, 87, 90), (65, 8, 86, 93), (50, 9, 84, 91)])
me_cube_001.use_remesh_preserve_volume = False
me_cube_001.use_remesh_preserve_attributes = False
me_cube_001.use_mirror_vertex_groups = False
me_cube_001.update()
me_cube = bpy.data.meshes.new('Cube')
me_cube.from_pydata([(-0.4302, -0.5344, -0.1063), (-0.5009, -0.6234, 1.454), (-0.4302, 0.5344, -0.1063), (-0.3097, -0.6512, 1.594), (-0.5009, 0.6234, 1.454), (-0.3667, -0.3841, 0.09319), (-0.3097, 0.6512, 1.594), (-0.2791, -0.7174, 1.883), (-0.4303, -0.4227, 2.005), (-0.2715, -0.5136, 0.4508), (-0.3667, 0.3841, 0.09319), (-0.2791, 0.7174, 1.883), (-0.3318, -0.2947, 2.087), (-0.2345, -0.2114, 2.189), (-0.4303, 0.4227, 2.005), (0.1393, -0.2947, 2.087), (0.1782, -0.227, 2.141), (0.4661, -0.5136, 0.4981), (-0.2715, 0.5136, 0.4508), (-0.09067, -0.7174, 1.883), (0.356, -0.4227, 1.998), (-0.3318, 0.2947, 2.087), (0.4175, -0.6425, -0.007212), (0.3, -0.5385, -0.1682), (-0.2345, 0.2114, 2.189), (0.6063, -0.6234, 1.272), (0.108, -0.6512, 1.594), (0.1393, 0.2947, 2.087), (0.1782, 0.227, 2.141), (0.4661, 0.5136, 0.4981), (-0.09067, 0.7174, 1.883), (0.356, 0.4227, 1.998), (0.4175, 0.6425, -0.007212), (0.3, 0.5385, -0.1682), (0.6063, 0.6234, 1.272), (0.108, 0.6512, 1.594), (-0.5009, 0.0, 1.806), (0.4661, 0.0, 0.4981), (0.4175, 0.0, -0.007212), (-0.2715, 0.0, 0.4508), (0.6063, 0.0, 1.623), (-0.4508, 0.0, 0.009324), (-0.4303, 0.0, 1.921), (0.356, 0.0, 1.914), (-0.3318, 0.0, 2.019), (0.1393, 0.0, 2.019), (0.3, 0.0, -0.4374), (-0.5108, 0.0, -0.5862), (-0.2345, 0.0, 2.189), (0.1782, 0.0, 2.105), (-0.1992, 0.0, 2.36), (0.2696, 0.0, 2.314), (0.503, 0.0, 0.8625), (-0.3439, 0.0, 0.8918), (-0.5108, 0.0, -0.5862), (0.3, 0.0, -0.4374), (-0.3318, 0.03901, 2.019), (0.1782, 0.03901, 2.105), (0.356, 0.07223, 1.922), (-0.5051, 0.2527, -0.4112), (0.4175, 0.1185, -0.007212), (-0.4303, 0.07223, 1.929), (0.503, 0.09877, 0.8497), (0.2807, 0.3174, -0.3286), (-0.3439, 0.09877, 0.879), (0.1393, 0.03901, 2.019), (0.6063, 0.115, 1.559), (0.2696, 0.03901, 2.314), (-0.1992, 0.03901, 2.36), (-0.4102, 0.1666, 0.1597), (-0.4297, 0.2134, 0.08242), (-0.317, 0.2598, 0.0005284), (0.2435, 0.294, -0.1712), (-0.3849, 0.1172, 0.1827), (-0.4329, 0.1509, 0.09793), (-0.4134, 0.09606, 0.1752), (-0.4431, 0.08867, -0.02149), (-0.3001, 0.1144, 0.4022), (-0.3318, -0.03901, 2.019), (0.1782, -0.03901, 2.105), (0.356, -0.07223, 1.922), (-0.5051, -0.2527, -0.4112), (0.4175, -0.1185, -0.007212), (-0.4303, -0.07223, 1.929), (0.503, -0.09877, 0.8497), (0.2807, -0.3174, -0.3286), (-0.3439, -0.09877, 0.879), (0.1393, -0.03901, 2.019), (0.6063, -0.115, 1.559), (0.2696, -0.03901, 2.314), (-0.1992, -0.03901, 2.36), (-0.4102, -0.1666, 0.1597), (-0.4297, -0.2134, 0.08242), (-0.317, -0.2598, 0.0005284), (0.2435, -0.294, -0.1712), (-0.3849, -0.1172, 0.1827), (-0.4329, -0.1509, 0.09793), (-0.4134, -0.09606, 0.1752), (-0.4431, -0.08867, -0.02149), (-0.3001, -0.1144, 0.4022), (-0.3961, -0.4782, 0.09118), (-0.4157, -0.4897, 0.0139), (-0.4308, -0.02132, 0.02835), (-0.3881, -0.02132, 0.1982), (-0.3127, -0.05312, 0.3963), (-0.2442, -0.385, 0.4284), (-0.3708, -0.5411, 0.1142), (-0.4135, -0.4192, -0.05567), (0.2713, -0.3984, -0.2594), (-0.317, -0.4207, -0.1139), (0.503, -0.5353, 0.7932), (-0.3439, -0.5353, 0.8224), (0.2696, -0.2114, 2.314), (-0.1992, -0.2114, 2.36), (-0.317, -0.2234, 0.02642), (0.2372, -0.2704, -0.1513), (-0.5009, -0.115, 1.741), (-0.2345, -0.03901, 2.189), (0.4661, -0.09477, 0.4981), (-0.2715, -0.09477, 0.4508), (-0.3961, 0.4782, 0.09118), (-0.4157, 0.4897, 0.0139), (-0.4308, 0.02132, 0.02835), (-0.3881, 0.02132, 0.1982), (-0.3127, 0.05312, 0.3963), (-0.2442, 0.385, 0.4284), (-0.3708, 0.5411, 0.1142), (-0.4135, 0.4192, -0.05567), (0.2713, 0.3984, -0.2594), (-0.317, 0.4207, -0.1139), (0.503, 0.5353, 0.7932), (-0.3439, 0.5353, 0.8224), (0.2696, 0.2114, 2.314), (-0.1992, 0.2114, 2.36), (-0.317, 0.2234, 0.02642), (0.2372, 0.2704, -0.1513), (-0.5009, 0.115, 1.741), (-0.2345, 0.03901, 2.189), (0.4661, 0.09477, 0.4981), (-0.2715, 0.09477, 0.4508)], [(54, 55)], [(138, 62, 52, 37), (53, 36, 136, 64), (124, 77, 73, 123), (43, 58, 65, 45), (91, 92, 101, 100), (15, 16, 13, 12), (49, 57, 67, 51), (95, 91, 100, 106), (81, 98, 102, 54), (5, 0, 23, 22), (9, 17, 110, 111), (62, 66, 40, 52), (4, 14, 11, 6), (0, 109, 108, 23), (5, 106, 107, 0), (93, 114, 115, 94), (20, 15, 12, 8), (69, 120, 121, 70), (54, 102, 103, 41), (25, 26, 3, 1), (41, 103, 104, 39), (33, 63, 72, 128), (29, 130, 62, 138), (123, 73, 69, 75), (139, 18, 125, 77), (18, 10, 126, 125), (130, 34, 66, 62), (80, 87, 15, 20), (106, 100, 101, 107), (31, 14, 21, 27), (102, 96, 97, 103), (10, 2, 127, 126), (1, 3, 7, 8), (118, 82, 38, 37), (68, 67, 132, 133), (16, 112, 113, 13), (78, 117, 48, 44), (26, 19, 7, 3), (35, 6, 11, 30), (111, 110, 25, 1), (58, 31, 27, 65), (9, 5, 22, 17), (116, 83, 42, 36), (14, 31, 30, 11), (134, 135, 46, 54), (71, 72, 135, 134), (20, 19, 26, 25), (138, 37, 38, 60), (119, 99, 105, 9), (127, 76, 70, 121), (90, 113, 112, 89), (139, 64, 131, 18), (8, 7, 19, 20), (32, 60, 63, 33), (137, 48, 50, 68), (84, 52, 40, 88), (79, 89, 112, 16), (98, 92, 96, 102), (45, 65, 57, 49), (39, 139, 77, 124), (114, 54, 46, 115), (85, 94, 115, 55), (59, 2, 129, 71), (77, 125, 126, 73), (73, 126, 120, 69), (54, 46, 47, 63, 59), (56, 44, 48, 137), (27, 21, 24, 28), (2, 33, 128, 129), (59, 54, 122, 76), (18, 131, 130, 29), (57, 28, 132, 67), (54, 59, 71, 134), (66, 34, 31, 58), (50, 51, 67, 68), (9, 105, 106, 5), (10, 32, 33, 2), (81, 93, 109, 0), (119, 9, 111, 86), (88, 80, 20, 25), (83, 78, 44, 42), (99, 95, 106, 105), (82, 85, 55, 38), (86, 111, 1, 116), (87, 79, 16, 15), (118, 37, 52, 84), (117, 90, 50, 48), (21, 56, 137, 24), (129, 128, 72, 71), (64, 136, 4, 131), (39, 53, 64, 139), (47, 46, 63), (63, 55, 135, 72), (18, 29, 32, 10), (2, 59, 76, 127), (4, 136, 61, 14), (40, 66, 58, 43), (14, 61, 56, 21), (28, 24, 133, 132), (61, 42, 44, 56), (126, 127, 121, 120), (131, 4, 34, 130), (60, 38, 55, 63), (54, 41, 123, 122), (76, 122, 74, 70), (31, 34, 35, 30), (75, 69, 70, 74), (24, 137, 68, 133), (122, 123, 75, 74), (29, 138, 60, 32), (136, 36, 42, 61), (65, 27, 28, 57), (41, 39, 124, 123), (34, 4, 6, 35), (39, 119, 86, 53), (23, 108, 94, 85), (110, 84, 88, 25), (39, 104, 99, 119), (104, 103, 95, 99), (49, 51, 89, 79), (1, 8, 83, 116), (54, 114, 93, 81), (53, 86, 116, 36), (12, 13, 117, 78), (45, 49, 79, 87), (0, 107, 98, 81), (22, 23, 85, 82), (40, 43, 80, 88), (107, 101, 92, 98), (8, 12, 78, 83), (103, 97, 91, 95), (97, 96, 92, 91), (13, 113, 90, 117), (17, 22, 82, 118), (43, 45, 87, 80), (17, 118, 84, 110), (50, 90, 89, 51), (109, 93, 94, 108), (54, 81, 85, 47, 46), (47, 85, 46)])
me_cube.use_remesh_preserve_volume = False
me_cube.use_remesh_preserve_attributes = False
me_cube.use_mirror_vertex_groups = False
me_cube.update()
me_plane_001 = bpy.data.meshes.new('Plane.001')
me_plane_001.from_pydata([(-1.0, -1.0, 0.0), (1.0, -1.0, 0.0), (-1.0, 1.0, 0.0), (1.0, 1.0, 0.0)], [], [(0, 1, 3, 2)])
me_plane_001.materials.append(mat_lightback)
me_plane_001.use_remesh_preserve_volume = False
me_plane_001.use_remesh_preserve_attributes = False
me_plane_001.use_mirror_vertex_groups = False
me_plane_001.update()
me_plane = bpy.data.meshes.new('Plane')
me_plane.from_pydata([(-1.0, -0.6, 1.788e-07), (1.0, -0.6, 1.788e-07), (-1.0, 5.4, -5.96e-08), (1.0, 5.4, -5.96e-08)], [], [(0, 1, 3, 2)])
me_plane.materials.append(mat_mylight)
me_plane.use_remesh_preserve_volume = False
me_plane.use_remesh_preserve_attributes = False
me_plane.use_mirror_vertex_groups = False
me_plane.update()

# ---- objects
ob_head = bpy.data.objects.new('Head', me_cube_009)
ob_leg = bpy.data.objects.new('Leg', me_cube_007)
ob_unnamedfinger = bpy.data.objects.new('UnnamedFinger', me_cube_006)
ob_littlefinger = bpy.data.objects.new('LittleFinger', me_cube_005)
ob_midfinger = bpy.data.objects.new('MidFinger', me_cube_004)
ob_pointerfinger = bpy.data.objects.new('PointerFinger', me_cube_003)
ob_bigfinger = bpy.data.objects.new('BigFinger', me_cube_002)
ob_arms = bpy.data.objects.new('Arms', me_cube_001)
ob_body = bpy.data.objects.new('Body', me_cube)
ob_lamp = bpy.data.objects.new('Lamp', light_lamp)
ob_camera = bpy.data.objects.new('Camera', cam_camera)
ob_backlight = bpy.data.objects.new('BackLight', me_plane_001)
ob_frontlight = bpy.data.objects.new('FrontLight', me_plane)

# ---- transforms, parenting, visibility, modifiers, constraints
ob_head.location = (0.0, 0.0, 0.0)
ob_head.lineart.crease_threshold = 0.0
_m = ob_head.modifiers.new('Mirror', 'MIRROR')
_m.use_clip = True
_m = ob_head.modifiers.new('Subsurf', 'SUBSURF')
_m.uv_smooth = 'PRESERVE_CORNERS'
_m.quality = 2
_m.levels = 2
_m.show_only_control_edges = False
_m = ob_head.modifiers.new('Auto Smooth', 'NODES')
_m.node_group = ng_auto_smooth
_gi = [s.identifier for s in ng_auto_smooth.interface.items_tree if s.item_type == 'SOCKET' and s.in_out == 'INPUT']
_m[_gi[1]] = 0.5236  # Angle
ob_leg.location = (0.0, 1.9, -7.3)
ob_leg.rotation_euler = (0.0, -0.0, -1.571)
ob_leg.hide_viewport = True
ob_leg.hide_render = True
ob_leg.lineart.crease_threshold = 0.0
_m = ob_leg.modifiers.new('Subsurf', 'SUBSURF')
_m.uv_smooth = 'PRESERVE_CORNERS'
_m.quality = 2
_m.levels = 2
_m.show_only_control_edges = False
_m = ob_leg.modifiers.new('Mirror', 'MIRROR')
_m.use_axis = (False, True, False)
ob_unnamedfinger.location = (0.0, 0.0, 0.0)
ob_unnamedfinger.hide_viewport = True
ob_unnamedfinger.hide_render = True
ob_unnamedfinger.lineart.crease_threshold = 0.0
_m = ob_unnamedfinger.modifiers.new('Subsurf', 'SUBSURF')
_m.uv_smooth = 'PRESERVE_CORNERS'
_m.quality = 2
_m.levels = 2
_m.show_only_control_edges = False
_m = ob_unnamedfinger.modifiers.new('Mirror', 'MIRROR')
_m.use_axis = (False, True, False)
ob_littlefinger.location = (0.0, 0.0, 0.0)
ob_littlefinger.hide_viewport = True
ob_littlefinger.hide_render = True
ob_littlefinger.lineart.crease_threshold = 0.0
_m = ob_littlefinger.modifiers.new('Subsurf', 'SUBSURF')
_m.uv_smooth = 'PRESERVE_CORNERS'
_m.quality = 2
_m.levels = 2
_m.show_only_control_edges = False
_m = ob_littlefinger.modifiers.new('Mirror', 'MIRROR')
_m.use_axis = (False, True, False)
ob_midfinger.location = (-0.003755, 0.0, 0.0)
ob_midfinger.hide_viewport = True
ob_midfinger.hide_render = True
ob_midfinger.lineart.crease_threshold = 0.0
_m = ob_midfinger.modifiers.new('Subsurf', 'SUBSURF')
_m.uv_smooth = 'PRESERVE_CORNERS'
_m.quality = 2
_m.levels = 2
_m.show_only_control_edges = False
_m = ob_midfinger.modifiers.new('Mirror', 'MIRROR')
_m.use_axis = (False, True, False)
ob_pointerfinger.location = (0.0, 0.0, -1.164e-10)
ob_pointerfinger.rotation_euler = (-0.0001935, -0.0008227, 7.124e-05)
ob_pointerfinger.hide_viewport = True
ob_pointerfinger.hide_render = True
ob_pointerfinger.lineart.crease_threshold = 0.0
_m = ob_pointerfinger.modifiers.new('Subsurf', 'SUBSURF')
_m.uv_smooth = 'PRESERVE_CORNERS'
_m.quality = 2
_m.levels = 2
_m.show_only_control_edges = False
_m = ob_pointerfinger.modifiers.new('Mirror', 'MIRROR')
_m.use_axis = (False, True, False)
ob_bigfinger.location = (0.0, -0.009724, 0.0)
ob_bigfinger.hide_viewport = True
ob_bigfinger.hide_render = True
ob_bigfinger.lineart.crease_threshold = 0.0
_m = ob_bigfinger.modifiers.new('Subsurf', 'SUBSURF')
_m.uv_smooth = 'PRESERVE_CORNERS'
_m.quality = 2
_m.levels = 2
_m.show_only_control_edges = False
_m = ob_bigfinger.modifiers.new('Mirror', 'MIRROR')
_m.use_axis = (False, True, False)
ob_arms.location = (0.0, 0.0, 0.0)
ob_arms.hide_viewport = True
ob_arms.hide_render = True
ob_arms.lineart.crease_threshold = 0.0
_m = ob_arms.modifiers.new('Subsurf', 'SUBSURF')
_m.uv_smooth = 'PRESERVE_CORNERS'
_m.quality = 2
_m.levels = 2
_m.show_only_control_edges = False
_m = ob_arms.modifiers.new('Mirror', 'MIRROR')
_m.use_axis = (False, True, False)
ob_body.location = (0.0, 0.0, 0.0)
ob_body.hide_viewport = True
ob_body.hide_render = True
ob_body.lineart.crease_threshold = 0.0
_m = ob_body.modifiers.new('Subsurf', 'SUBSURF')
_m.uv_smooth = 'PRESERVE_CORNERS'
_m.quality = 2
_m.levels = 2
_m.show_only_control_edges = False
ob_lamp.location = (4.076, 1.005, 5.904)
ob_lamp.rotation_euler = (0.6503, 0.05522, 1.866)
ob_lamp.lock_rotations_4d = False
ob_lamp.empty_display_type = 'ARROWS'
ob_lamp.color = (0.0, 0.0, 0.0, 0.0)
ob_lamp.hide_viewport = True
ob_lamp.lineart.crease_threshold = 0.0
ob_camera.location = (7.481, -6.508, 5.344)
ob_camera.rotation_euler = (1.109, 0.0, 0.8149)
ob_camera.lock_rotations_4d = False
ob_camera.empty_display_type = 'ARROWS'
ob_camera.color = (0.0, 0.0, 0.0, 0.0)
ob_camera.hide_viewport = True
ob_camera.display_type = 'WIRE'
ob_camera.lineart.crease_threshold = 0.0
ob_backlight.location = (8.727, 9.25, -2.243)
ob_backlight.rotation_euler = (-2.356, -1.57e-16, -3.84)
ob_backlight.scale = (2.5, 7.5, 2.5)
ob_backlight.visible_camera = False
ob_backlight.lineart.crease_threshold = 0.0
ob_frontlight.location = (-3.0, -6.0, 2.0)
ob_frontlight.rotation_euler = (-2.356, -1.57e-16, -0.7854)
ob_frontlight.scale = (2.5, 2.5, 2.5)
ob_frontlight.visible_camera = False
ob_frontlight.lineart.crease_threshold = 0.0

# ---- collection membership
col_collection_1.objects.link(ob_head)
col_collection_1.objects.link(ob_leg)
col_collection_1.objects.link(ob_unnamedfinger)
col_collection_1.objects.link(ob_littlefinger)
col_collection_1.objects.link(ob_midfinger)
col_collection_1.objects.link(ob_pointerfinger)
col_collection_1.objects.link(ob_bigfinger)
col_collection_1.objects.link(ob_arms)
col_collection_1.objects.link(ob_body)
col_collection_1.objects.link(ob_lamp)
col_collection_1.objects.link(ob_camera)
col_collection_2.objects.link(ob_backlight)
col_collection_2.objects.link(ob_frontlight)

# ---- scene / render settings (as saved in the file)
scene.camera = ob_camera
scene.frame_start = 1; scene.frame_end = 250; scene.frame_set(0)
scene.render.engine = 'CYCLES'
scene.render.resolution_percentage = 50
scene.render.dither_intensity = 0.0
scene.cycles.use_denoising = False
scene.cycles.samples = 128
scene.cycles.sampling_pattern = 'TABULATED_SOBOL'
scene.cycles.use_adaptive_sampling = False
scene.cycles.use_light_tree = False
scene.cycles.blur_glossy = 0.0
scene.cycles.sample_clamp_indirect = 0.0
scene.view_settings.view_transform = 'Standard'
bpy.context.view_layer.update()
